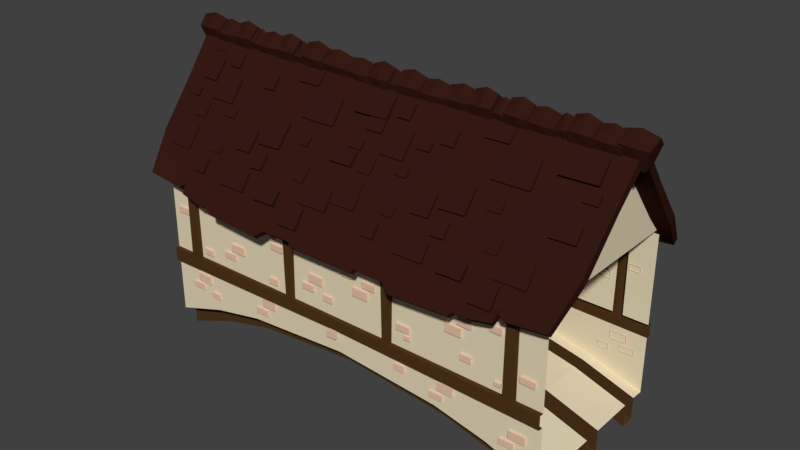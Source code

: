 # Source: walkway.blend  (saved by Blender 2.78.0; exported with 4.5.12 LTS)
import bpy
from mathutils import Matrix  # noqa: F401  (used for matrix-valued properties, if any)

bpy.ops.wm.read_factory_settings(use_empty=True)
scene = bpy.context.scene
scene.name = 'Scene'

# ---- collections
col_collection_1 = bpy.data.collections.new('Collection 1'); scene.collection.children.link(col_collection_1)

# ---- materials (node trees are filled in below, after node groups)
mat_bricks = bpy.data.materials.new('bricks')
mat_bricks.alpha_threshold = 0.0
mat_bricks.use_transparent_shadow = False
mat_bricks.diffuse_color = (0.8, 0.5436, 0.4042, 1.0)
mat_bricks.roughness = 0.5
mat_roof = bpy.data.materials.new('roof')
mat_roof.alpha_threshold = 0.0
mat_roof.use_transparent_shadow = False
mat_roof.diffuse_color = (0.03741, 0.01111, 0.007122, 1.0)
mat_roof.roughness = 0.5
mat_plaster = bpy.data.materials.new('plaster')
mat_plaster.alpha_threshold = 0.0
mat_plaster.use_transparent_shadow = False
mat_plaster.diffuse_color = (0.8007, 0.6986, 0.4873, 1.0)
mat_plaster.roughness = 0.5
mat_wood = bpy.data.materials.new('wood')
mat_wood.alpha_threshold = 0.0
mat_wood.use_transparent_shadow = False
mat_wood.diffuse_color = (0.08001, 0.03724, 0.01285, 1.0)
mat_wood.roughness = 0.5

# ---- material node trees

# ---- world
world_world = bpy.data.worlds.new('World'); scene.world = world_world
world_world.color = (0.05088, 0.05088, 0.05088)
world_world.use_sun_shadow = False
world_world.sun_shadow_jitter_overblur = 0.0
world_world.cycles.sampling_method = 'MANUAL'

# ---- meshes
me_cube_025 = bpy.data.meshes.new('Cube.025')
me_cube_025.from_pydata([(14.65, -5.505, -1.997), (14.65, -5.505, -1.104), (16.48, -5.505, -1.997), (16.48, -5.505, -1.104), (14.65, -5.874, -1.997), (14.65, -5.874, -1.104), (16.48, -5.874, -1.997), (16.48, -5.874, -1.104), (13.68, -5.505, -3.086), (13.68, -5.505, -2.424), (15.28, -5.505, -3.086), (15.28, -5.505, -2.424), (13.68, -5.874, -3.086), (13.68, -5.874, -2.424), (15.28, -5.874, -3.086), (15.28, -5.874, -2.424), (16.58, -5.505, -3.495), (16.58, -5.505, -2.833), (17.78, -5.505, -3.495), (17.78, -5.505, -2.833), (16.58, -5.874, -3.495), (16.58, -5.874, -2.833), (17.78, -5.874, -3.495), (17.78, -5.874, -2.833), (9.317, -5.505, 0.8701), (9.317, -5.505, 1.285), (10.05, -5.505, 0.8701), (10.05, -5.505, 1.285), (9.317, -5.874, 0.8701), (9.317, -5.874, 1.285), (10.05, -5.874, 0.8701), (10.05, -5.874, 1.285), (16.48, -5.505, -1.104), (9.386, -5.505, -0.1631), (9.386, -5.505, 0.4991), (10.98, -5.505, -0.1631), (10.98, -5.505, 0.4991), (9.386, -5.874, -0.1631), (9.386, -5.874, 0.4991), (10.98, -5.874, -0.1631), (10.98, -5.874, 0.4991), (8.873, -5.505, -4.301), (8.873, -5.505, -3.639), (10.07, -5.505, -4.301), (10.07, -5.505, -3.639), (8.873, -5.874, -4.301), (8.873, -5.874, -3.639), (10.07, -5.874, -4.301), (10.07, -5.874, -3.639), (3.362, -5.505, -2.527), (3.362, -5.505, -1.633), (5.188, -5.505, -2.527), (5.188, -5.505, -1.633), (3.362, -5.874, -2.527), (3.362, -5.874, -1.633), (5.188, -5.874, -2.527), (5.188, -5.874, -1.633), (2.245, -5.505, -3.565), (2.245, -5.505, -2.902), (3.84, -5.505, -3.565), (3.84, -5.505, -2.902), (2.245, -5.874, -3.565), (2.245, -5.874, -2.902), (3.84, -5.874, -3.565), (3.84, -5.874, -2.902), (2.175, -5.505, 0.041), (2.175, -5.505, 0.7032), (3.372, -5.505, 0.041), (3.372, -5.505, 0.7032), (2.175, -5.874, 0.041), (2.175, -5.874, 0.7032), (3.372, -5.874, 0.041), (3.372, -5.874, 0.7032), (-1.239, -5.505, 1.374), (-1.239, -5.505, 1.789), (-0.5065, -5.505, 1.374), (-0.5065, -5.505, 1.789), (-1.239, -5.874, 1.374), (-1.239, -5.874, 1.789), (-0.5065, -5.874, 1.374), (-0.5065, -5.874, 1.789), (5.188, -5.505, -1.633), (-4.798, -5.505, -0.3647), (-4.798, -5.505, 0.2976), (-3.202, -5.505, -0.3647), (-3.202, -5.505, 0.2976), (-4.798, -5.874, -0.3647), (-4.798, -5.874, 0.2976), (-3.202, -5.874, -0.3647), (-3.202, -5.874, 0.2976), (-1.014, -5.505, -4.326), (-1.014, -5.505, -3.664), (0.1827, -5.505, -4.326), (0.1827, -5.505, -3.664), (-1.014, -5.874, -4.326), (-1.014, -5.874, -3.664), (0.1827, -5.874, -4.326), (0.1827, -5.874, -3.664), (0.7679, 12.02, -1.997), (0.7679, 12.02, -1.104), (-1.058, 12.02, -1.997), (-1.058, 12.02, -1.104), (0.7679, 12.39, -1.997), (0.7679, 12.39, -1.104), (-1.058, 12.39, -1.997), (-1.058, 12.39, -1.104), (1.298, 12.02, -3.086), (1.298, 12.02, -2.424), (-0.297, 12.02, -3.086), (-0.297, 12.02, -2.424), (1.298, 12.39, -3.086), (1.298, 12.39, -2.424), (-0.297, 12.39, -3.086), (-0.297, 12.39, -2.424), (-3.052, 12.02, -3.495), (-3.052, 12.02, -2.833), (-4.249, 12.02, -3.495), (-4.249, 12.02, -2.833), (-3.052, 12.39, -3.495), (-3.052, 12.39, -2.833), (-4.249, 12.39, -3.495), (-4.249, 12.39, -2.833), (4.214, 12.02, 0.8701), (4.214, 12.02, 1.285), (3.481, 12.02, 0.8701), (3.481, 12.02, 1.285), (4.214, 12.39, 0.8701), (4.214, 12.39, 1.285), (3.481, 12.39, 0.8701), (3.481, 12.39, 1.285), (-1.058, 12.02, -1.104), (3.601, 12.02, -0.1631), (3.601, 12.02, 0.4991), (2.006, 12.02, -0.1631), (2.006, 12.02, 0.4991), (3.601, 12.39, -0.1631), (3.601, 12.39, 0.4991), (2.006, 12.39, -0.1631), (2.006, 12.39, 0.4991), (4.658, 12.02, -4.301), (4.658, 12.02, -3.639), (3.461, 12.02, -4.301), (3.461, 12.02, -3.639), (4.658, 12.39, -4.301), (4.658, 12.39, -3.639), (3.461, 12.39, -4.301), (3.461, 12.39, -3.639), (10.17, 12.02, -2.527), (10.17, 12.02, -1.633), (8.343, 12.02, -2.527), (8.343, 12.02, -1.633), (10.17, 12.39, -2.527), (10.17, 12.39, -1.633), (8.343, 12.39, -2.527), (8.343, 12.39, -1.633), (11.29, 12.02, -3.565), (11.29, 12.02, -2.902), (9.691, 12.02, -3.565), (9.691, 12.02, -2.902), (11.29, 12.39, -3.565), (11.29, 12.39, -2.902), (9.691, 12.39, -3.565), (9.691, 12.39, -2.902), (10.81, 12.02, 0.041), (10.81, 12.02, 0.7032), (9.615, 12.02, 0.041), (9.615, 12.02, 0.7032), (10.81, 12.39, 0.041), (10.81, 12.39, 0.7032), (9.615, 12.39, 0.041), (9.615, 12.39, 0.7032), (15.35, 12.02, 1.374), (15.35, 12.02, 1.789), (14.62, 12.02, 1.374), (14.62, 12.02, 1.789), (15.35, 12.39, 1.374), (15.35, 12.39, 1.789), (14.62, 12.39, 1.374), (14.62, 12.39, 1.789), (8.343, 12.02, -1.633), (18.04, 12.02, -0.3647), (18.04, 12.02, 0.2976), (16.44, 12.02, -0.3647), (16.44, 12.02, 0.2976), (18.04, 12.39, -0.3647), (18.04, 12.39, 0.2976), (16.44, 12.39, -0.3647), (16.44, 12.39, 0.2976), (16.0, 12.02, -4.326), (16.0, 12.02, -3.664), (14.8, 12.02, -4.326), (14.8, 12.02, -3.664), (16.0, 12.39, -4.326), (16.0, 12.39, -3.664), (14.8, 12.39, -4.326), (14.8, 12.39, -3.664)], [], [(10, 11, 15, 14), (2, 3, 7, 6), (6, 7, 5, 4), (4, 5, 1, 0), (2, 6, 4, 0), (7, 32, 1, 5), (14, 15, 13, 12), (12, 13, 9, 8), (10, 14, 12, 8), (15, 11, 9, 13), (18, 19, 23, 22), (22, 23, 21, 20), (20, 21, 17, 16), (18, 22, 20, 16), (23, 19, 17, 21), (26, 27, 31, 30), (30, 31, 29, 28), (28, 29, 25, 24), (26, 30, 28, 24), (31, 27, 25, 29), (35, 36, 40, 39), (39, 40, 38, 37), (37, 38, 34, 33), (35, 39, 37, 33), (40, 36, 34, 38), (43, 44, 48, 47), (47, 48, 46, 45), (45, 46, 42, 41), (43, 47, 45, 41), (48, 44, 42, 46), (59, 60, 64, 63), (51, 52, 56, 55), (55, 56, 54, 53), (53, 54, 50, 49), (51, 55, 53, 49), (56, 81, 50, 54), (63, 64, 62, 61), (61, 62, 58, 57), (59, 63, 61, 57), (64, 60, 58, 62), (67, 68, 72, 71), (71, 72, 70, 69), (69, 70, 66, 65), (67, 71, 69, 65), (72, 68, 66, 70), (75, 76, 80, 79), (79, 80, 78, 77), (77, 78, 74, 73), (75, 79, 77, 73), (80, 76, 74, 78), (84, 85, 89, 88), (88, 89, 87, 86), (86, 87, 83, 82), (84, 88, 86, 82), (89, 85, 83, 87), (92, 93, 97, 96), (96, 97, 95, 94), (94, 95, 91, 90), (92, 96, 94, 90), (97, 93, 91, 95), (108, 109, 113, 112), (100, 101, 105, 104), (104, 105, 103, 102), (102, 103, 99, 98), (100, 104, 102, 98), (105, 130, 99, 103), (112, 113, 111, 110), (110, 111, 107, 106), (108, 112, 110, 106), (113, 109, 107, 111), (116, 117, 121, 120), (120, 121, 119, 118), (118, 119, 115, 114), (116, 120, 118, 114), (121, 117, 115, 119), (124, 125, 129, 128), (128, 129, 127, 126), (126, 127, 123, 122), (124, 128, 126, 122), (129, 125, 123, 127), (133, 134, 138, 137), (137, 138, 136, 135), (135, 136, 132, 131), (133, 137, 135, 131), (138, 134, 132, 136), (141, 142, 146, 145), (145, 146, 144, 143), (143, 144, 140, 139), (141, 145, 143, 139), (146, 142, 140, 144), (157, 158, 162, 161), (149, 150, 154, 153), (153, 154, 152, 151), (151, 152, 148, 147), (149, 153, 151, 147), (154, 179, 148, 152), (161, 162, 160, 159), (159, 160, 156, 155), (157, 161, 159, 155), (162, 158, 156, 160), (165, 166, 170, 169), (169, 170, 168, 167), (167, 168, 164, 163), (165, 169, 167, 163), (170, 166, 164, 168), (173, 174, 178, 177), (177, 178, 176, 175), (175, 176, 172, 171), (173, 177, 175, 171), (178, 174, 172, 176), (182, 183, 187, 186), (186, 187, 185, 184), (184, 185, 181, 180), (182, 186, 184, 180), (187, 183, 181, 185), (190, 191, 195, 194), (194, 195, 193, 192), (192, 193, 189, 188), (190, 194, 192, 188), (195, 191, 189, 193)])
me_cube_025.materials.append(mat_bricks)
me_cube_025.use_remesh_preserve_volume = False
me_cube_025.use_remesh_preserve_attributes = False
me_cube_025.use_mirror_vertex_groups = False
me_cube_025.update()
me_cube_024 = bpy.data.meshes.new('Cube.024')
me_cube_024.from_pydata([(-13.98, -2.785, 0.01382), (-13.98, -2.777, 0.2327), (-14.33, 1.873, -0.09007), (-14.33, 2.134, 0.195), (-7.736, 2.134, 0.195), (-6.062, 2.112, 0.195), (-3.349, 2.134, 0.195), (-3.349, 1.873, -0.09007), (-7.736, 1.873, -0.09007), (-9.916, 1.873, -0.09007), (-12.12, 1.873, -0.09007), (-12.12, 2.134, 0.195), (-9.409, 2.112, 0.195), (-12.03, -3.174, -0.09643), (-9.651, -3.145, -0.09643), (-7.736, -3.137, -0.09643), (-7.736, -3.128, 0.1224), (-9.651, -3.136, 0.1224), (-12.03, -3.165, 0.1224), (-14.27, 0.58, -0.05816), (-14.21, -1.311, -0.07092), (-14.21, -1.303, 0.2245), (-14.27, 0.5883, 0.1862), (-5.555, 1.873, -0.09007), (-1.143, 2.134, 0.195), (-1.143, 1.873, -0.09007), (-7.736, 0.6171, 0.1862), (-7.736, -1.245, 0.2245), (-9.405, 0.5854, 0.1862), (-9.538, -1.252, 0.2245), (-12.09, 0.5979, 0.1862), (-12.06, -1.284, 0.2245), (-12.09, 0.5895, -0.05816), (-12.06, -1.292, -0.07092), (-9.912, 0.5991, -0.05816), (-9.908, -1.273, -0.07092), (-7.736, 0.6087, -0.05816), (-7.736, -1.254, -0.07092), (-11.64, -3.16, 0.1224), (-11.64, -3.168, -0.09643), (-9.9, -3.39, -0.09643), (-9.9, -3.381, 0.1224), (-11.55, -3.294, 0.1224), (-11.55, -3.302, -0.09643), (-1.494, -2.777, 0.2327), (-1.494, -2.785, 0.01382), (-8.757, -3.131, -0.09643), (-8.761, -3.123, 0.1224), (-8.736, -3.255, -0.08452), (-8.74, -3.247, 0.1105), (-12.91, -2.892, -0.04927), (-12.63, -3.047, -0.061), (-12.67, -3.03, 0.1603), (-12.9, -2.886, 0.169), (-12.7, -2.734, 0.1777), (-12.7, -2.731, -0.07858), (-3.445, -3.174, -0.09643), (-5.82, -3.145, -0.09643), (-5.82, -3.136, 0.1224), (-3.445, -3.165, 0.1224), (-1.202, 0.58, -0.05816), (-1.262, -1.311, -0.07092), (-1.262, -1.303, 0.2245), (-1.202, 0.5883, 0.1862), (-6.066, 0.5854, 0.1862), (-5.934, -1.252, 0.2245), (-3.381, 0.5979, 0.1862), (-3.413, -1.284, 0.2245), (-3.381, 0.5895, -0.05816), (-3.413, -1.292, -0.07092), (-5.559, 0.5991, -0.05816), (-5.564, -1.273, -0.07092), (-3.834, -3.16, 0.1224), (-3.834, -3.168, -0.09643), (-5.571, -3.39, -0.09643), (-5.571, -3.381, 0.1224), (-3.918, -3.294, 0.1224), (-3.918, -3.302, -0.09643), (-6.714, -3.131, -0.09643), (-6.71, -3.123, 0.1224), (-7.74, -3.247, 0.1105), (-7.735, -3.255, -0.08452), (-6.735, -3.255, -0.08452), (-6.732, -3.247, 0.1105), (-2.564, -2.892, -0.04927), (-2.844, -3.047, -0.061), (-2.803, -3.03, 0.1603), (-2.574, -2.886, 0.169), (-2.771, -2.734, 0.1777), (-2.767, -2.731, -0.07858)], [], [(19, 22, 3, 2), (23, 70, 36, 8), (23, 8, 4, 5), (13, 18, 52, 51), (7, 23, 5, 6), (31, 21, 1, 53, 54, 52, 18), (25, 7, 6, 24), (47, 16, 27, 29, 17), (29, 31, 18, 38, 17), (20, 33, 13, 51, 55, 50, 0), (33, 35, 14, 39, 13), (14, 35, 37, 15), (73, 77, 74, 57), (39, 14, 40, 43), (2, 3, 11, 10), (10, 11, 12, 9), (9, 12, 4, 8), (9, 8, 36, 34), (34, 36, 37, 35), (10, 9, 34, 32), (32, 34, 35, 33), (2, 10, 32, 19), (19, 32, 33, 20), (12, 11, 30, 28), (28, 30, 31, 29), (4, 12, 28, 26), (26, 28, 29, 27), (57, 78, 15, 37, 71), (11, 3, 22, 30), (30, 22, 21, 31), (69, 56, 73, 57, 71), (61, 45, 84, 89, 85, 56, 69), (65, 58, 72, 59, 67), (58, 65, 27, 16, 79), (0, 1, 21, 20), (20, 21, 22, 19), (40, 41, 42, 43), (39, 38, 18, 13), (14, 17, 41, 40), (38, 39, 43, 42), (17, 38, 42, 41), (67, 59, 86, 88, 87, 44, 62), (56, 85, 86, 59), (60, 25, 24, 63), (46, 47, 17, 14), (47, 46, 48, 49), (55, 51, 52, 54), (54, 53, 50, 55), (50, 53, 1, 0), (70, 71, 37, 36), (7, 68, 70, 23), (68, 69, 71, 70), (25, 60, 68, 7), (60, 61, 69, 68), (5, 64, 66, 6), (64, 65, 67, 66), (4, 26, 64, 5), (26, 27, 65, 64), (6, 66, 63, 24), (66, 67, 62, 63), (45, 61, 62, 44), (61, 60, 63, 62), (74, 77, 76, 75), (73, 56, 59, 72), (57, 74, 75, 58), (72, 76, 77, 73), (58, 75, 76, 72), (78, 57, 58, 79), (80, 81, 82, 83), (79, 83, 82, 78), (81, 15, 78, 82), (89, 88, 86, 85), (88, 89, 84, 87), (84, 45, 44, 87), (80, 16, 47, 49), (48, 46, 15, 81), (16, 80, 83, 79), (48, 81, 80, 49)])
me_cube_024.materials.append(mat_roof)
me_cube_024.use_remesh_preserve_volume = False
me_cube_024.use_remesh_preserve_attributes = False
me_cube_024.use_mirror_vertex_groups = False
me_cube_024.update()
me_cube_023 = bpy.data.meshes.new('Cube.023')
me_cube_023.from_pydata([(-0.424, -0.4671, -0.03077), (-0.424, -0.4671, 0.1627), (-0.4302, 0.4302, -0.03077), (-0.4302, 0.4302, 0.1114), (0.4302, -0.4302, -0.03077), (0.4302, -0.4302, 0.1627), (0.4184, 0.424, -0.03077), (0.4184, 0.424, 0.1114), (-1.245, -0.8398, -0.03077), (-1.245, -0.8398, 0.1627), (-1.249, -0.1085, -0.03077), (-1.249, -0.1085, 0.1114), (-0.644, -0.8097, -0.03077), (-0.644, -0.8097, 0.1627), (-0.6522, -0.1135, -0.03077), (-0.6522, -0.1135, 0.1114), (-0.3377, -1.211, -0.03077), (-0.3377, -1.211, 0.1627), (-0.3409, -0.6908, -0.03077), (-0.3409, -0.6908, 0.1114), (0.1057, -1.189, -0.03077), (0.1057, -1.189, 0.1627), (0.09958, -0.6944, -0.03077), (0.09958, -0.6944, 0.1114), (-3.124, 1.208, -0.03077), (-3.124, 1.208, 0.09467), (-3.13, 0.4026, -0.03077), (-3.13, 0.4026, 0.1114), (-2.27, 1.263, -0.03077), (-2.27, 1.263, 0.09467), (-2.251, 0.4088, -0.03077), (-2.251, 0.4088, 0.1114), (-3.945, 1.673, -0.03077), (-3.945, 1.673, 0.09467), (-3.949, 0.9412, -0.03077), (-3.949, 0.9412, 0.1114), (-3.344, 1.643, -0.03077), (-3.344, 1.643, 0.09467), (-3.352, 0.9463, -0.03077), (-3.352, 0.9463, 0.1114), (-3.038, 2.043, -0.03077), (-3.038, 2.043, 0.09467), (-3.041, 1.524, -0.03077), (-3.041, 1.524, 0.1114), (-2.595, 2.022, -0.03077), (-2.595, 2.022, 0.09467), (-2.601, 1.527, -0.03077), (-2.601, 1.527, 0.1114), (-4.024, -0.5317, -0.03077), (-4.024, -0.5317, 0.09467), (-4.03, -1.337, -0.03077), (-4.03, -1.337, 0.1114), (-3.169, -0.4763, -0.03077), (-3.169, -0.4763, 0.09467), (-3.15, -1.33, -0.03077), (-3.15, -1.33, 0.1114), (0.7335, 1.505, -0.03077), (0.7335, 1.505, 0.09467), (0.7246, 0.7003, -0.03077), (0.7246, 0.7003, 0.1114), (1.97, 1.561, -0.03077), (1.97, 1.561, 0.09467), (1.997, 0.7064, -0.03077), (1.997, 0.7064, 0.1114), (1.995, -1.039, -0.03077), (1.995, -1.039, 0.09467), (1.987, -1.66, -0.03077), (1.987, -1.66, 0.1114), (3.028, -0.996, -0.03077), (3.028, -0.996, 0.09467), (3.051, -1.655, -0.03077), (3.051, -1.655, 0.1114), (1.587, -1.815, -0.03077), (1.587, -1.815, 0.09467), (1.583, -2.436, -0.03077), (1.583, -2.436, 0.1114), (2.268, -1.772, -0.03077), (2.268, -1.772, 0.09467), (2.283, -2.431, -0.03077), (2.283, -2.431, 0.1114), (-1.269, -1.421, -0.03077), (-1.269, -1.421, 0.09467), (-1.276, -1.977, -0.03077), (-1.276, -1.977, 0.1114), (-0.2993, -1.383, -0.03077), (-0.2993, -1.383, 0.09467), (-0.2777, -1.973, -0.03077), (-0.2777, -1.973, 0.1114), (1.395, -0.5824, -0.03077), (1.395, -0.5824, 0.09467), (1.392, -1.102, -0.03077), (1.392, -1.102, 0.1114), (1.839, -0.6038, -0.03077), (1.839, -0.6038, 0.09467), (1.832, -1.099, -0.03077), (1.832, -1.099, 0.1114), (-2.568, -1.352, -0.03077), (-2.568, -1.352, 0.09467), (-2.571, -1.872, -0.03077), (-2.571, -1.872, 0.1114), (-2.125, -1.373, -0.03077), (-2.125, -1.373, 0.09467), (-2.131, -1.868, -0.03077), (-2.131, -1.868, 0.1114), (-3.569, 0.2574, -0.03077), (-3.569, 0.2574, 0.09467), (-3.573, -0.2624, -0.03077), (-3.573, -0.2624, 0.1114), (-3.126, 0.2361, -0.03077), (-3.126, 0.2361, 0.09467), (-3.132, -0.2588, -0.03077), (-3.132, -0.2588, 0.1114), (-1.263, 1.693, -0.03077), (-1.263, 1.693, 0.09467), (-1.266, 1.173, -0.03077), (-1.266, 1.173, 0.1114), (-0.8192, 1.671, -0.03077), (-0.8192, 1.671, 0.09467), (-0.8253, 1.176, -0.03077), (-0.8253, 1.176, 0.1114), (2.581, 1.318, -0.03077), (2.581, 1.318, 0.1627), (2.572, 2.05, -0.03077), (2.572, 2.05, 0.1114), (3.808, 1.348, -0.03077), (3.808, 1.348, 0.1627), (3.791, 2.045, -0.03077), (3.791, 2.045, 0.1114), (0.007479, 1.687, -0.0818), (0.007479, 1.687, 0.1116), (0.001572, 2.176, -0.0818), (0.001572, 2.176, 0.06036), (0.8275, 1.708, -0.0818), (0.8275, 1.708, 0.1116), (0.8162, 2.173, -0.0818), (0.8162, 2.173, 0.06036), (0.3158, -2.035, -0.03077), (0.3158, -2.035, 0.1627), (0.3099, -1.546, -0.03077), (0.3099, -1.546, 0.1114), (1.136, -2.015, -0.03077), (1.136, -2.015, 0.1627), (1.125, -1.549, -0.03077), (1.125, -1.549, 0.1114), (3.037, -0.2274, -0.03077), (3.037, -0.2274, 0.1627), (3.031, 0.2613, -0.03077), (3.031, 0.2613, 0.1114), (3.857, -0.2073, -0.03077), (3.857, -0.2073, 0.1627), (3.846, 0.2579, -0.03077), (3.846, 0.2579, 0.1114), (0.9805, 0.236, -0.03077), (0.9805, 0.236, 0.09467), (0.9773, -0.07446, -0.03077), (0.9773, -0.07446, 0.1114), (1.424, 0.2232, -0.03077), (1.424, 0.2232, 0.09467), (1.418, -0.07233, -0.03077), (1.418, -0.07233, 0.1114), (-2.326, 0.3104, -0.03077), (-2.326, 0.3104, 0.09467), (-2.329, -4.245e-05, -0.03077), (-2.329, -4.245e-05, 0.1114), (-1.882, 0.2976, -0.03077), (-1.882, 0.2976, 0.09467), (-1.888, 0.002086, -0.03077), (-1.888, 0.002086, 0.1114), (3.543, 1.172, -0.03077), (3.543, 1.172, 0.09467), (3.539, 0.8611, -0.03077), (3.539, 0.8611, 0.1114), (3.986, 1.159, -0.03077), (3.986, 1.159, 0.09467), (3.98, 0.8632, -0.03077), (3.98, 0.8632, 0.1114), (-4.239, 0.6357, -0.03077), (-4.239, 0.6357, 0.09467), (-4.242, 0.3253, -0.03077), (-4.242, 0.3253, 0.1114), (-3.796, 0.6229, -0.03077), (-3.796, 0.6229, 0.09467), (-3.802, 0.3274, -0.03077), (-3.802, 0.3274, 0.1114), (-2.236, -0.825, -0.03077), (-2.236, -0.825, 0.09467), (-2.24, -1.135, -0.03077), (-2.24, -1.135, 0.1114), (-1.793, -1.007, -0.0818), (-1.793, -0.8377, 0.09467), (-1.799, -1.133, -0.03077), (-1.799, -1.133, 0.1114)], [], [(0, 1, 3, 2), (2, 3, 7, 6), (6, 7, 5, 4), (4, 5, 1, 0), (8, 9, 11, 10), (7, 3, 1, 5), (10, 11, 15, 14), (14, 15, 13, 12), (12, 13, 9, 8), (15, 11, 9, 13), (16, 17, 19, 18), (18, 19, 23, 22), (22, 23, 21, 20), (20, 21, 17, 16), (23, 19, 17, 21), (24, 26, 27, 25), (26, 30, 31, 27), (30, 28, 29, 31), (28, 24, 25, 29), (32, 34, 35, 33), (31, 29, 25, 27), (34, 38, 39, 35), (38, 36, 37, 39), (36, 32, 33, 37), (39, 37, 33, 35), (40, 42, 43, 41), (42, 46, 47, 43), (46, 44, 45, 47), (44, 40, 41, 45), (47, 45, 41, 43), (48, 50, 51, 49), (50, 54, 55, 51), (54, 52, 53, 55), (52, 48, 49, 53), (55, 53, 49, 51), (56, 58, 59, 57), (58, 62, 63, 59), (62, 60, 61, 63), (60, 56, 57, 61), (63, 61, 57, 59), (64, 66, 67, 65), (66, 70, 71, 67), (70, 68, 69, 71), (68, 64, 65, 69), (71, 69, 65, 67), (72, 74, 75, 73), (74, 78, 79, 75), (78, 76, 77, 79), (76, 72, 73, 77), (79, 77, 73, 75), (80, 82, 83, 81), (82, 86, 87, 83), (86, 84, 85, 87), (84, 80, 81, 85), (87, 85, 81, 83), (88, 90, 91, 89), (90, 94, 95, 91), (94, 92, 93, 95), (92, 88, 89, 93), (95, 93, 89, 91), (96, 98, 99, 97), (98, 102, 103, 99), (102, 100, 101, 103), (100, 96, 97, 101), (103, 101, 97, 99), (104, 106, 107, 105), (106, 110, 111, 107), (110, 108, 109, 111), (108, 104, 105, 109), (111, 109, 105, 107), (112, 114, 115, 113), (114, 118, 119, 115), (118, 116, 117, 119), (116, 112, 113, 117), (119, 117, 113, 115), (120, 121, 123, 122), (122, 123, 127, 126), (126, 127, 125, 124), (124, 125, 121, 120), (127, 123, 121, 125), (128, 129, 131, 130), (130, 131, 135, 134), (134, 135, 133, 132), (132, 133, 129, 128), (135, 131, 129, 133), (136, 137, 139, 138), (138, 139, 143, 142), (142, 143, 141, 140), (140, 141, 137, 136), (143, 139, 137, 141), (144, 145, 147, 146), (146, 147, 151, 150), (150, 151, 149, 148), (148, 149, 145, 144), (151, 147, 145, 149), (152, 154, 155, 153), (154, 158, 159, 155), (158, 156, 157, 159), (156, 152, 153, 157), (159, 157, 153, 155), (160, 162, 163, 161), (162, 166, 167, 163), (166, 164, 165, 167), (164, 160, 161, 165), (167, 165, 161, 163), (168, 170, 171, 169), (170, 174, 175, 171), (174, 172, 173, 175), (172, 168, 169, 173), (175, 173, 169, 171), (176, 178, 179, 177), (178, 182, 183, 179), (182, 180, 181, 183), (180, 176, 177, 181), (183, 181, 177, 179), (184, 186, 187, 185), (186, 190, 191, 187), (190, 188, 189, 191), (188, 184, 185, 189), (191, 189, 185, 187)])
me_cube_023.materials.append(mat_roof)
me_cube_023.use_remesh_preserve_volume = False
me_cube_023.use_remesh_preserve_attributes = False
me_cube_023.use_mirror_vertex_groups = False
me_cube_023.update()
me_cube_022 = bpy.data.meshes.new('Cube.022')
me_cube_022.from_pydata([(-0.424, -0.4671, -0.03077), (-0.424, -0.4671, 0.1627), (-0.4302, 0.4302, -0.03077), (-0.4302, 0.4302, 0.1114), (0.4302, -0.4302, -0.03077), (0.4302, -0.4302, 0.1627), (0.4184, 0.424, -0.03077), (0.4184, 0.424, 0.1114), (-1.245, -0.8398, -0.03077), (-1.245, -0.8398, 0.1627), (-1.249, -0.1085, -0.03077), (-1.249, -0.1085, 0.1114), (-0.644, -0.8097, -0.03077), (-0.644, -0.8097, 0.1627), (-0.6522, -0.1135, -0.03077), (-0.6522, -0.1135, 0.1114), (-0.3377, -1.211, -0.03077), (-0.3377, -1.211, 0.1627), (-0.3409, -0.6908, -0.03077), (-0.3409, -0.6908, 0.1114), (0.1057, -1.189, -0.03077), (0.1057, -1.189, 0.1627), (0.09958, -0.6944, -0.03077), (0.09958, -0.6944, 0.1114), (-3.124, 1.208, -0.03077), (-3.124, 1.208, 0.09467), (-3.13, 0.4026, -0.03077), (-3.13, 0.4026, 0.1114), (-2.27, 1.263, -0.03077), (-2.27, 1.263, 0.09467), (-2.251, 0.4088, -0.03077), (-2.251, 0.4088, 0.1114), (-3.945, 1.673, -0.03077), (-3.945, 1.673, 0.09467), (-3.949, 0.9412, -0.03077), (-3.949, 0.9412, 0.1114), (-3.344, 1.643, -0.03077), (-3.344, 1.643, 0.09467), (-3.352, 0.9463, -0.03077), (-3.352, 0.9463, 0.1114), (-3.038, 2.043, -0.03077), (-3.038, 2.043, 0.09467), (-3.041, 1.524, -0.03077), (-3.041, 1.524, 0.1114), (-2.595, 2.022, -0.03077), (-2.595, 2.022, 0.09467), (-2.601, 1.527, -0.03077), (-2.601, 1.527, 0.1114), (-4.024, -0.5317, -0.03077), (-4.024, -0.5317, 0.09467), (-4.03, -1.337, -0.03077), (-4.03, -1.337, 0.1114), (-3.169, -0.4763, -0.03077), (-3.169, -0.4763, 0.09467), (-3.15, -1.33, -0.03077), (-3.15, -1.33, 0.1114), (0.7335, 1.505, -0.03077), (0.7335, 1.505, 0.09467), (0.7246, 0.7003, -0.03077), (0.7246, 0.7003, 0.1114), (1.97, 1.561, -0.03077), (1.97, 1.561, 0.09467), (1.997, 0.7064, -0.03077), (1.997, 0.7064, 0.1114), (1.995, -1.039, -0.03077), (1.995, -1.039, 0.09467), (1.987, -1.66, -0.03077), (1.987, -1.66, 0.1114), (3.028, -0.996, -0.03077), (3.028, -0.996, 0.09467), (3.051, -1.655, -0.03077), (3.051, -1.655, 0.1114), (1.587, -1.815, -0.03077), (1.587, -1.815, 0.09467), (1.583, -2.436, -0.03077), (1.583, -2.436, 0.1114), (2.268, -1.772, -0.03077), (2.268, -1.772, 0.09467), (2.283, -2.431, -0.03077), (2.283, -2.431, 0.1114), (-1.269, -1.421, -0.03077), (-1.269, -1.421, 0.09467), (-1.276, -1.977, -0.03077), (-1.276, -1.977, 0.1114), (-0.2993, -1.383, -0.03077), (-0.2993, -1.383, 0.09467), (-0.2777, -1.973, -0.03077), (-0.2777, -1.973, 0.1114), (1.395, -0.5824, -0.03077), (1.395, -0.5824, 0.09467), (1.392, -1.102, -0.03077), (1.392, -1.102, 0.1114), (1.839, -0.6038, -0.03077), (1.839, -0.6038, 0.09467), (1.832, -1.099, -0.03077), (1.832, -1.099, 0.1114), (-2.568, -1.352, -0.03077), (-2.568, -1.352, 0.09467), (-2.571, -1.872, -0.03077), (-2.571, -1.872, 0.1114), (-2.125, -1.373, -0.03077), (-2.125, -1.373, 0.09467), (-2.131, -1.868, -0.03077), (-2.131, -1.868, 0.1114), (-3.569, 0.2574, -0.03077), (-3.569, 0.2574, 0.09467), (-3.573, -0.2624, -0.03077), (-3.573, -0.2624, 0.1114), (-3.126, 0.2361, -0.03077), (-3.126, 0.2361, 0.09467), (-3.132, -0.2588, -0.03077), (-3.132, -0.2588, 0.1114), (-1.263, 1.693, -0.03077), (-1.263, 1.693, 0.09467), (-1.266, 1.173, -0.03077), (-1.266, 1.173, 0.1114), (-0.8192, 1.671, -0.03077), (-0.8192, 1.671, 0.09467), (-0.8253, 1.176, -0.03077), (-0.8253, 1.176, 0.1114), (2.581, 1.318, -0.03077), (2.581, 1.318, 0.1627), (2.572, 2.05, -0.03077), (2.572, 2.05, 0.1114), (3.808, 1.348, -0.03077), (3.808, 1.348, 0.1627), (3.791, 2.045, -0.03077), (3.791, 2.045, 0.1114), (0.007479, 1.687, -0.0818), (0.007479, 1.687, 0.1116), (0.001572, 2.176, -0.0818), (0.001572, 2.176, 0.06036), (0.8275, 1.708, -0.0818), (0.8275, 1.708, 0.1116), (0.8162, 2.173, -0.0818), (0.8162, 2.173, 0.06036), (0.3158, -2.035, -0.03077), (0.3158, -2.035, 0.1627), (0.3099, -1.546, -0.03077), (0.3099, -1.546, 0.1114), (1.136, -2.015, -0.03077), (1.136, -2.015, 0.1627), (1.125, -1.549, -0.03077), (1.125, -1.549, 0.1114), (2.46, -0.2274, -0.03077), (2.46, -0.2274, 0.1627), (2.454, 0.2613, -0.03077), (2.454, 0.2613, 0.1114), (3.28, -0.2073, -0.03077), (3.28, -0.2073, 0.1627), (3.269, 0.2579, -0.03077), (3.269, 0.2579, 0.1114), (0.9805, 0.236, -0.03077), (0.9805, 0.236, 0.09467), (0.9773, -0.07446, -0.03077), (0.9773, -0.07446, 0.1114), (1.424, 0.2232, -0.03077), (1.424, 0.2232, 0.09467), (1.418, -0.07233, -0.03077), (1.418, -0.07233, 0.1114), (-2.326, 0.3104, -0.03077), (-2.326, 0.3104, 0.09467), (-2.329, -4.245e-05, -0.03077), (-2.329, -4.245e-05, 0.1114), (-1.882, 0.2976, -0.03077), (-1.882, 0.2976, 0.09467), (-1.888, 0.002086, -0.03077), (-1.888, 0.002086, 0.1114), (-3.973, 2.214, -0.07963), (-3.973, 2.214, 0.04581), (-3.977, 1.903, -0.07963), (-3.977, 1.903, 0.06253), (-3.53, 2.201, -0.07963), (-3.53, 2.201, 0.04581), (-3.536, 1.905, -0.07963), (-3.536, 1.905, 0.06253), (5.194, 1.172, -0.03077), (5.194, 1.172, 0.09467), (5.191, 0.8611, -0.03077), (5.191, 0.8611, 0.1114), (5.638, 1.159, -0.03077), (5.638, 1.159, 0.09467), (5.632, 0.8632, -0.03077), (5.632, 0.8632, 0.1114), (-4.239, 0.6357, -0.03077), (-4.239, 0.6357, 0.09467), (-4.242, 0.3253, -0.03077), (-4.242, 0.3253, 0.1114), (-3.796, 0.6229, -0.03077), (-3.796, 0.6229, 0.09467), (-3.802, 0.3274, -0.03077), (-3.802, 0.3274, 0.1114), (-2.236, -0.825, -0.03077), (-2.236, -0.825, 0.09467), (-2.24, -1.135, -0.03077), (-2.24, -1.135, 0.1114), (-1.793, -1.007, -0.0818), (-1.793, -0.8377, 0.09467), (-1.799, -1.133, -0.03077), (-1.799, -1.133, 0.1114)], [], [(0, 1, 3, 2), (2, 3, 7, 6), (6, 7, 5, 4), (4, 5, 1, 0), (8, 9, 11, 10), (7, 3, 1, 5), (10, 11, 15, 14), (14, 15, 13, 12), (12, 13, 9, 8), (15, 11, 9, 13), (16, 17, 19, 18), (18, 19, 23, 22), (22, 23, 21, 20), (20, 21, 17, 16), (23, 19, 17, 21), (24, 26, 27, 25), (26, 30, 31, 27), (30, 28, 29, 31), (28, 24, 25, 29), (32, 34, 35, 33), (31, 29, 25, 27), (34, 38, 39, 35), (38, 36, 37, 39), (36, 32, 33, 37), (39, 37, 33, 35), (40, 42, 43, 41), (42, 46, 47, 43), (46, 44, 45, 47), (44, 40, 41, 45), (47, 45, 41, 43), (48, 50, 51, 49), (50, 54, 55, 51), (54, 52, 53, 55), (52, 48, 49, 53), (55, 53, 49, 51), (56, 58, 59, 57), (58, 62, 63, 59), (62, 60, 61, 63), (60, 56, 57, 61), (63, 61, 57, 59), (64, 66, 67, 65), (66, 70, 71, 67), (70, 68, 69, 71), (68, 64, 65, 69), (71, 69, 65, 67), (72, 74, 75, 73), (74, 78, 79, 75), (78, 76, 77, 79), (76, 72, 73, 77), (79, 77, 73, 75), (80, 82, 83, 81), (82, 86, 87, 83), (86, 84, 85, 87), (84, 80, 81, 85), (87, 85, 81, 83), (88, 90, 91, 89), (90, 94, 95, 91), (94, 92, 93, 95), (92, 88, 89, 93), (95, 93, 89, 91), (96, 98, 99, 97), (98, 102, 103, 99), (102, 100, 101, 103), (100, 96, 97, 101), (103, 101, 97, 99), (104, 106, 107, 105), (106, 110, 111, 107), (110, 108, 109, 111), (108, 104, 105, 109), (111, 109, 105, 107), (112, 114, 115, 113), (114, 118, 119, 115), (118, 116, 117, 119), (116, 112, 113, 117), (119, 117, 113, 115), (120, 121, 123, 122), (122, 123, 127, 126), (126, 127, 125, 124), (124, 125, 121, 120), (127, 123, 121, 125), (128, 129, 131, 130), (130, 131, 135, 134), (134, 135, 133, 132), (132, 133, 129, 128), (135, 131, 129, 133), (136, 137, 139, 138), (138, 139, 143, 142), (142, 143, 141, 140), (140, 141, 137, 136), (143, 139, 137, 141), (144, 145, 147, 146), (146, 147, 151, 150), (150, 151, 149, 148), (148, 149, 145, 144), (151, 147, 145, 149), (152, 154, 155, 153), (154, 158, 159, 155), (158, 156, 157, 159), (156, 152, 153, 157), (159, 157, 153, 155), (160, 162, 163, 161), (162, 166, 167, 163), (166, 164, 165, 167), (164, 160, 161, 165), (167, 165, 161, 163), (168, 170, 171, 169), (170, 174, 175, 171), (174, 172, 173, 175), (172, 168, 169, 173), (175, 173, 169, 171), (176, 178, 179, 177), (178, 182, 183, 179), (182, 180, 181, 183), (180, 176, 177, 181), (183, 181, 177, 179), (184, 186, 187, 185), (186, 190, 191, 187), (190, 188, 189, 191), (188, 184, 185, 189), (191, 189, 185, 187), (192, 194, 195, 193), (194, 198, 199, 195), (198, 196, 197, 199), (196, 192, 193, 197), (199, 197, 193, 195)])
me_cube_022.materials.append(mat_roof)
me_cube_022.use_remesh_preserve_volume = False
me_cube_022.use_remesh_preserve_attributes = False
me_cube_022.use_mirror_vertex_groups = False
me_cube_022.update()
me_cube = bpy.data.meshes.new('Cube')
me_cube.from_pydata([(5.527, -2.142, -1.4), (5.527, -2.142, 2.904), (2.384e-07, -2.142, -0.4426), (2.763, -2.142, -0.6501), (4.145, -2.142, -0.9428), (1.343, -2.142, 2.904), (-2.384e-07, -2.142, 2.904), (5.527, -1.812, -1.386), (5.527, -1.433, -1.386), (4.145, -1.433, -0.9285), (2.763, -1.433, -0.6359), (-2.384e-07, -1.433, -0.4283), (2.384e-07, -1.812, -0.4283), (2.763, -1.812, -0.6359), (4.145, -1.812, -0.9285), (5.527, -1.812, -1.976), (5.527, -1.433, -1.976), (4.145, -1.433, -1.433), (2.763, -1.433, -1.086), (-2.384e-07, -1.433, -0.8401), (2.384e-07, -1.812, -0.8401), (2.763, -1.812, -1.086), (4.145, -1.812, -1.433), (5.527, -0.2321, -1.386), (2.384e-07, -0.2321, -0.4283), (2.763, -0.2321, -0.6359), (4.145, -0.2321, -0.9285), (5.527, -0.2321, -1.976), (2.384e-07, -0.2321, -0.8401), (2.763, -0.2321, -1.086), (4.145, -0.2321, -1.433), (5.527, -0.0004895, 5.347), (5.527, -2.142, 0.4355), (1.382, -2.142, 0.4592), (0.0, -2.142, 0.4592), (5.527, -0.0004895, -1.976), (1.382, -0.0004895, -0.9204), (7.451e-09, -0.0004895, -0.8401), (4.145, -0.0004895, -1.433), (5.527, -0.0004895, 2.904), (2.763, -0.0004895, -1.086), (2.98e-08, -0.0004895, -0.8401), (5.527, -2.142, 0.08586), (0.0, -2.142, 0.1895), (1.608, -2.142, 2.904), (1.569, -2.142, 0.4592), (4.853, -2.142, 2.904), (4.621, -2.142, 2.904), (4.869, -2.142, 0.4411), (4.604, -2.142, 0.4411), (1.608, -2.257, 2.801), (1.343, -2.257, 2.801), (1.382, -2.257, 0.4592), (0.0, -2.257, 0.4592), (1.569, -2.257, 0.4592), (4.604, -2.257, 0.4411), (5.527, -2.257, 0.4355), (5.527, -2.257, 0.08586), (0.0, -2.257, 0.1895), (4.853, -2.257, 2.801), (4.621, -2.257, 2.801), (4.869, -2.257, 0.4411)], [], [(47, 44, 45, 49), (33, 5, 6, 34), (17, 16, 15, 22), (36, 40, 29, 28, 41, 37), (18, 17, 22, 21), (7, 14, 13, 12, 20, 21, 22, 15), (3, 2, 12, 13), (4, 3, 13, 14), (10, 11, 24, 25), (9, 10, 25, 26), (23, 26, 25, 24, 28, 29, 30, 27), (19, 18, 21, 20), (49, 45, 54, 55), (42, 57, 58, 43), (38, 35, 27, 30), (40, 38, 30, 29), (39, 31, 1), (45, 44, 50, 54), (42, 43, 2, 3, 4, 0), (0, 4, 14, 7), (8, 9, 26, 23), (11, 10, 9, 8, 16, 17, 18, 19), (32, 1, 46, 48), (55, 54, 50, 51, 52, 53, 58, 57, 56, 61, 59, 60), (32, 48, 61, 56), (5, 33, 52, 51), (48, 46, 59, 61), (33, 34, 53, 52), (47, 49, 55, 60)])
me_cube.polygons.foreach_set('material_index', [0, 0, 1, 1, 1, 1, 0, 0, 0, 0, 1, 1, 1, 1, 1, 1, 0, 1, 0, 0, 0, 1, 0, 1, 1, 1, 1, 1, 1])
me_cube.materials.append(mat_plaster)
me_cube.materials.append(mat_wood)
me_cube.use_remesh_preserve_volume = False
me_cube.use_remesh_preserve_attributes = False
me_cube.use_mirror_vertex_groups = False
me_cube.update()
me_cube_021 = bpy.data.meshes.new('Cube.021')
me_cube_021.from_pydata([(-1.136, -0.3951, -1.448), (-1.136, -0.8661, 0.1385), (-1.136, 0.3951, -1.448), (-1.136, 0.8352, 0.1797), (0.6252, -0.3951, -1.415), (1.043, -0.8661, 0.1151), (0.6252, 0.3951, -1.415), (1.054, 0.8352, 0.1548), (-1.136, 0.0, -1.448), (-1.136, 0.0103, 0.8867), (0.6252, -4.424e-09, -1.415), (1.241, 0.0103, 0.8368), (-0.1173, 0.3951, -1.44), (-0.03234, 0.9129, 0.1752), (-0.1173, -0.3951, -1.44), (-0.03155, -0.9438, 0.1306), (0.006882, 0.0103, 1.142), (-0.1173, -1.164e-09, -1.44), (-2.882, -0.7006, -0.7797), (-2.882, -0.8661, -0.02638), (-2.882, 0.7006, -0.7797), (-2.882, 0.8352, 0.01483), (-0.8298, -0.7006, -0.747), (-0.7595, -0.8661, -0.04978), (-0.8298, 0.7006, -0.747), (-0.7563, 0.8352, -0.01003), (-2.882, 0.0, -0.7797), (-2.882, 0.0103, 0.7218), (-0.8298, -7.845e-09, -0.747), (-0.7329, 0.0103, 0.672), (-1.864, 0.7006, -0.7714), (-1.823, 0.9129, 0.01034), (-1.864, -0.7006, -0.7714), (-1.823, -0.9438, -0.03423), (-1.784, 0.0103, 0.977), (-4.517, -0.7599, -0.7257), (-4.517, -0.9393, 0.09166), (-4.517, 0.7605, -0.7257), (-4.517, 0.9064, 0.1364), (-2.784, -0.7599, -0.6902), (-2.725, -0.9393, 0.06627), (-2.784, 0.7605, -0.6902), (-2.722, 0.9064, 0.1094), (-4.517, 0.000309, -0.7257), (-4.517, 0.01149, 0.9034), (-2.784, 0.000309, -0.6902), (-2.703, 0.01149, 0.8493), (-3.657, 0.7605, -0.7166), (-3.623, 0.9908, 0.1315), (-3.657, -0.7599, -0.7166), (-3.623, -1.024, 0.08315), (-3.59, 0.01149, 1.18), (-5.307, -0.6519, -0.9018), (-5.47, -0.8058, -0.2205), (-5.307, 0.6514, -0.9018), (-5.479, 0.7765, -0.1832), (-4.27, -0.6519, -0.6221), (-4.385, -0.8058, 0.01711), (-4.27, 0.6514, -0.6221), (-4.392, 0.7765, 0.05345), (-5.307, -0.0002543, -0.9018), (-5.632, 0.009328, 0.4562), (-4.27, -0.0002543, -0.6221), (-4.528, 0.009328, 0.6731), (-4.79, 0.6514, -0.7701), (-4.939, 0.8488, -0.05819), (-4.79, -0.6519, -0.7701), (-4.929, -0.8781, -0.09841), (-5.129, 0.009328, 0.8209)], [], [(8, 9, 3, 2), (12, 13, 7, 6), (10, 11, 5, 4), (14, 15, 1, 0), (17, 10, 4, 14), (16, 9, 1, 15), (13, 3, 9, 16), (12, 6, 10, 17), (6, 7, 11, 10), (0, 1, 9, 8), (2, 12, 17, 8), (7, 13, 16, 11), (11, 16, 15, 5), (8, 17, 14, 0), (4, 5, 15, 14), (2, 3, 13, 12), (26, 27, 21, 20), (30, 31, 25, 24), (28, 29, 23, 22), (32, 33, 19, 18), (34, 27, 19, 33), (31, 21, 27, 34), (24, 25, 29, 28), (18, 19, 27, 26), (25, 31, 34, 29), (29, 34, 33, 23), (22, 23, 33, 32), (20, 21, 31, 30), (43, 44, 38, 37), (47, 48, 42, 41), (45, 46, 40, 39), (49, 50, 36, 35), (51, 44, 36, 50), (48, 38, 44, 51), (41, 42, 46, 45), (35, 36, 44, 43), (42, 48, 51, 46), (46, 51, 50, 40), (39, 40, 50, 49), (37, 38, 48, 47), (60, 61, 55, 54), (64, 65, 59, 58), (62, 63, 57, 56), (66, 67, 53, 52), (68, 61, 53, 67), (65, 55, 61, 68), (58, 59, 63, 62), (52, 53, 61, 60), (59, 65, 68, 63), (63, 68, 67, 57), (56, 57, 67, 66), (54, 55, 65, 64)])
me_cube_021.materials.append(mat_roof)
me_cube_021.use_remesh_preserve_volume = False
me_cube_021.use_remesh_preserve_attributes = False
me_cube_021.use_mirror_vertex_groups = False
me_cube_021.update()
me_cube_020 = bpy.data.meshes.new('Cube.020')
me_cube_020.from_pydata([(-1.136, -0.3951, -1.448), (-1.136, -0.8661, 0.1385), (-1.136, 0.3951, -1.448), (-1.136, 0.8352, 0.1797), (0.6252, -0.3951, -1.415), (1.043, -0.8661, 0.1151), (0.6252, 0.3951, -1.415), (1.054, 0.8352, 0.1548), (-1.136, 0.0, -1.448), (-1.136, 0.0103, 0.8867), (0.6252, -4.424e-09, -1.415), (1.241, 0.0103, 0.8368), (-0.1173, 0.3951, -1.44), (-0.03234, 0.9129, 0.1752), (-0.1173, -0.3951, -1.44), (-0.03155, -0.9438, 0.1306), (0.006882, 0.0103, 1.142), (-0.1173, -1.164e-09, -1.44), (-2.882, -0.7006, -0.7797), (-2.882, -0.8661, -0.02638), (-2.882, 0.7006, -0.7797), (-2.882, 0.8352, 0.01483), (-0.8298, -0.7006, -0.747), (-0.7595, -0.8661, -0.04978), (-0.8298, 0.7006, -0.747), (-0.7563, 0.8352, -0.01003), (-2.882, 0.0, -0.7797), (-2.882, 0.0103, 0.7218), (-0.8298, -7.845e-09, -0.747), (-0.7329, 0.0103, 0.672), (-1.864, 0.7006, -0.7714), (-1.823, 0.9129, 0.01034), (-1.864, -0.7006, -0.7714), (-1.823, -0.9438, -0.03423), (-1.784, 0.0103, 0.977), (-4.517, -0.7599, -0.7257), (-4.517, -0.9393, 0.09166), (-4.517, 0.7605, -0.7257), (-4.517, 0.9064, 0.1364), (-2.784, -0.7599, -0.6902), (-2.725, -0.9393, 0.06627), (-2.784, 0.7605, -0.6902), (-2.722, 0.9064, 0.1094), (-4.517, 0.000309, -0.7257), (-4.517, 0.01149, 0.9034), (-2.784, 0.000309, -0.6902), (-2.703, 0.01149, 0.8493), (-3.657, 0.7605, -0.7166), (-3.623, 0.9908, 0.1315), (-3.657, -0.7599, -0.7166), (-3.623, -1.024, 0.08315), (-3.59, 0.01149, 1.18), (-5.307, -0.6519, -0.9018), (-5.47, -0.8058, -0.2205), (-5.307, 0.6514, -0.9018), (-5.479, 0.7765, -0.1832), (-4.27, -0.6519, -0.6221), (-4.385, -0.8058, 0.01711), (-4.27, 0.6514, -0.6221), (-4.392, 0.7765, 0.05345), (-5.307, -0.0002543, -0.9018), (-5.632, 0.009328, 0.4562), (-4.27, -0.0002543, -0.6221), (-4.528, 0.009328, 0.6731), (-4.79, 0.6514, -0.7701), (-4.939, 0.8488, -0.05819), (-4.79, -0.6519, -0.7701), (-4.929, -0.8781, -0.09841), (-5.129, 0.009328, 0.8209)], [], [(8, 9, 3, 2), (12, 13, 7, 6), (10, 11, 5, 4), (14, 15, 1, 0), (17, 10, 4, 14), (16, 9, 1, 15), (13, 3, 9, 16), (12, 6, 10, 17), (6, 7, 11, 10), (0, 1, 9, 8), (2, 12, 17, 8), (7, 13, 16, 11), (11, 16, 15, 5), (8, 17, 14, 0), (4, 5, 15, 14), (2, 3, 13, 12), (26, 27, 21, 20), (30, 31, 25, 24), (28, 29, 23, 22), (32, 33, 19, 18), (34, 27, 19, 33), (31, 21, 27, 34), (24, 25, 29, 28), (18, 19, 27, 26), (25, 31, 34, 29), (29, 34, 33, 23), (22, 23, 33, 32), (20, 21, 31, 30), (43, 44, 38, 37), (47, 48, 42, 41), (45, 46, 40, 39), (49, 50, 36, 35), (51, 44, 36, 50), (48, 38, 44, 51), (41, 42, 46, 45), (35, 36, 44, 43), (42, 48, 51, 46), (46, 51, 50, 40), (39, 40, 50, 49), (37, 38, 48, 47), (60, 61, 55, 54), (64, 65, 59, 58), (62, 63, 57, 56), (66, 67, 53, 52), (68, 61, 53, 67), (65, 55, 61, 68), (58, 59, 63, 62), (52, 53, 61, 60), (59, 65, 68, 63), (63, 68, 67, 57), (56, 57, 67, 66), (54, 55, 65, 64)])
me_cube_020.materials.append(mat_roof)
me_cube_020.use_remesh_preserve_volume = False
me_cube_020.use_remesh_preserve_attributes = False
me_cube_020.use_mirror_vertex_groups = False
me_cube_020.update()
me_cube_019 = bpy.data.meshes.new('Cube.019')
me_cube_019.from_pydata([(-0.2612, -0.7006, -0.7797), (-0.2612, -0.8661, -0.02638), (-0.2612, 0.7006, -0.7797), (-0.2612, 0.8352, 0.01483), (1.791, -0.7006, -0.747), (1.862, -0.8661, -0.04978), (1.791, 0.7006, -0.747), (1.865, 0.8352, -0.01003), (-0.2612, 0.0, -0.7797), (-0.2612, 0.0103, 0.7218), (1.791, -7.845e-09, -0.747), (1.888, 0.0103, 0.672), (0.7573, 0.7006, -0.7714), (0.7977, 0.9129, 0.01034), (0.7573, -0.7006, -0.7714), (0.7985, -0.9438, -0.03423), (0.8369, 0.0103, 0.977), (-1.896, -0.7599, -0.7257), (-1.896, -0.9393, 0.09166), (-1.896, 0.7605, -0.7257), (-1.896, 0.9064, 0.1364), (-0.1634, -0.7599, -0.6902), (-0.1041, -0.9393, 0.06627), (-0.1634, 0.7605, -0.6902), (-0.1014, 0.9064, 0.1094), (-1.896, 0.000309, -0.7257), (-1.896, 0.01149, 0.9034), (-0.1634, 0.000309, -0.6902), (-0.08164, 0.01149, 0.8493), (-1.036, 0.7605, -0.7166), (-1.002, 0.9908, 0.1315), (-1.036, -0.7599, -0.7166), (-1.001, -1.024, 0.08315), (-0.969, 0.01149, 1.18), (-2.792, -0.6519, -0.817), (-2.83, -0.8058, -0.1173), (-2.792, 0.6514, -0.817), (-2.832, 0.7765, -0.07905), (-1.722, -0.6519, -0.729), (-1.72, -0.8058, -0.07951), (-1.722, 0.6514, -0.729), (-1.72, 0.7765, -0.0425), (-2.792, -0.0002543, -0.817), (-2.867, 0.009328, 0.5776), (-1.722, -0.0002543, -0.729), (-1.742, 0.009328, 0.5915), (-2.261, 0.6514, -0.7806), (-2.279, 0.8488, -0.05351), (-2.261, -0.6519, -0.7806), (-2.276, -0.8781, -0.09488), (-2.306, 0.009328, 0.8453)], [], [(8, 9, 3, 2), (12, 13, 7, 6), (10, 11, 5, 4), (14, 15, 1, 0), (16, 9, 1, 15), (13, 3, 9, 16), (6, 7, 11, 10), (0, 1, 9, 8), (7, 13, 16, 11), (11, 16, 15, 5), (4, 5, 15, 14), (2, 3, 13, 12), (25, 26, 20, 19), (29, 30, 24, 23), (27, 28, 22, 21), (31, 32, 18, 17), (33, 26, 18, 32), (30, 20, 26, 33), (23, 24, 28, 27), (17, 18, 26, 25), (24, 30, 33, 28), (28, 33, 32, 22), (21, 22, 32, 31), (19, 20, 30, 29), (42, 43, 37, 36), (46, 47, 41, 40), (44, 45, 39, 38), (48, 49, 35, 34), (50, 43, 35, 49), (47, 37, 43, 50), (40, 41, 45, 44), (34, 35, 43, 42), (41, 47, 50, 45), (45, 50, 49, 39), (38, 39, 49, 48), (36, 37, 47, 46)])
me_cube_019.materials.append(mat_roof)
me_cube_019.use_remesh_preserve_volume = False
me_cube_019.use_remesh_preserve_attributes = False
me_cube_019.use_mirror_vertex_groups = False
me_cube_019.update()
me_cube_003 = bpy.data.meshes.new('Cube.003')
me_cube_003.from_pydata([(-0.2612, -0.7006, -0.7797), (-0.2612, -0.8661, -0.02638), (-0.2612, 0.7006, -0.7797), (-0.2612, 0.8352, 0.01483), (1.791, -0.7006, -0.747), (1.862, -0.8661, -0.04978), (1.791, 0.7006, -0.747), (1.865, 0.8352, -0.01003), (-0.2612, 0.0, -0.7797), (-0.2612, 0.0103, 0.7218), (1.791, -7.845e-09, -0.747), (1.888, 0.0103, 0.672), (0.7573, 0.7006, -0.7714), (0.7977, 0.9129, 0.01034), (0.7573, -0.7006, -0.7714), (0.7985, -0.9438, -0.03423), (0.8369, 0.0103, 0.977), (-1.896, -0.7599, -0.7257), (-1.896, -0.9393, 0.09166), (-1.896, 0.7605, -0.7257), (-1.896, 0.9064, 0.1364), (-0.1634, -0.7599, -0.6902), (-0.1041, -0.9393, 0.06627), (-0.1634, 0.7605, -0.6902), (-0.1014, 0.9064, 0.1094), (-1.896, 0.000309, -0.7257), (-1.896, 0.01149, 0.9034), (-0.1634, 0.000309, -0.6902), (-0.08164, 0.01149, 0.8493), (-1.036, 0.7605, -0.7166), (-1.002, 0.9908, 0.1315), (-1.036, -0.7599, -0.7166), (-1.001, -1.024, 0.08315), (-0.969, 0.01149, 1.18)], [], [(8, 9, 3, 2), (12, 13, 7, 6), (10, 11, 5, 4), (14, 15, 1, 0), (16, 9, 1, 15), (13, 3, 9, 16), (6, 7, 11, 10), (0, 1, 9, 8), (7, 13, 16, 11), (11, 16, 15, 5), (4, 5, 15, 14), (2, 3, 13, 12), (25, 26, 20, 19), (29, 30, 24, 23), (27, 28, 22, 21), (31, 32, 18, 17), (33, 26, 18, 32), (30, 20, 26, 33), (23, 24, 28, 27), (17, 18, 26, 25), (24, 30, 33, 28), (28, 33, 32, 22), (21, 22, 32, 31), (19, 20, 30, 29)])
me_cube_003.materials.append(mat_roof)
me_cube_003.use_remesh_preserve_volume = False
me_cube_003.use_remesh_preserve_attributes = False
me_cube_003.use_mirror_vertex_groups = False
me_cube_003.update()
me_cube_000 = bpy.data.meshes.new('Cube.000')
me_cube_000.from_pydata([(-0.424, -0.4671, -0.03077), (-0.424, -0.4671, 0.1627), (-0.4302, 0.4302, -0.03077), (-0.4302, 0.4302, 0.1114), (0.4302, -0.4302, -0.03077), (0.4302, -0.4302, 0.1627), (0.4184, 0.424, -0.03077), (0.4184, 0.424, 0.1114), (-1.245, -0.8398, -0.03077), (-1.245, -0.8398, 0.1627), (-1.249, -0.1085, -0.03077), (-1.249, -0.1085, 0.1114), (-0.644, -0.8097, -0.03077), (-0.644, -0.8097, 0.1627), (-0.6522, -0.1135, -0.03077), (-0.6522, -0.1135, 0.1114), (-0.3377, -1.211, -0.03077), (-0.3377, -1.211, 0.1627), (-0.3409, -0.6908, -0.03077), (-0.3409, -0.6908, 0.1114), (0.1057, -1.189, -0.03077), (0.1057, -1.189, 0.1627), (0.09958, -0.6944, -0.03077), (0.09958, -0.6944, 0.1114), (-3.124, 1.208, -0.03077), (-3.124, 1.208, 0.09467), (-3.13, 0.4026, -0.03077), (-3.13, 0.4026, 0.1114), (-2.27, 1.263, -0.03077), (-2.27, 1.263, 0.09467), (-2.251, 0.4088, -0.03077), (-2.251, 0.4088, 0.1114), (-3.945, 1.673, -0.03077), (-3.945, 1.673, 0.09467), (-3.949, 0.9412, -0.03077), (-3.949, 0.9412, 0.1114), (-3.344, 1.643, -0.03077), (-3.344, 1.643, 0.09467), (-3.352, 0.9463, -0.03077), (-3.352, 0.9463, 0.1114), (-3.038, 2.043, -0.03077), (-3.038, 2.043, 0.09467), (-3.041, 1.524, -0.03077), (-3.041, 1.524, 0.1114), (-2.595, 2.022, -0.03077), (-2.595, 2.022, 0.09467), (-2.601, 1.527, -0.03077), (-2.601, 1.527, 0.1114), (-4.024, -0.5317, -0.03077), (-4.024, -0.5317, 0.09467), (-4.03, -1.337, -0.03077), (-4.03, -1.337, 0.1114), (-3.169, -0.4763, -0.03077), (-3.169, -0.4763, 0.09467), (-3.15, -1.33, -0.03077), (-3.15, -1.33, 0.1114), (0.7335, 1.505, -0.03077), (0.7335, 1.505, 0.09467), (0.7246, 0.7003, -0.03077), (0.7246, 0.7003, 0.1114), (1.97, 1.561, -0.03077), (1.97, 1.561, 0.09467), (1.997, 0.7064, -0.03077), (1.997, 0.7064, 0.1114), (1.995, -1.039, -0.03077), (1.995, -1.039, 0.09467), (1.987, -1.66, -0.03077), (1.987, -1.66, 0.1114), (3.028, -0.996, -0.03077), (3.028, -0.996, 0.09467), (3.051, -1.655, -0.03077), (3.051, -1.655, 0.1114), (1.587, -1.815, -0.03077), (1.587, -1.815, 0.09467), (1.583, -2.436, -0.03077), (1.583, -2.436, 0.1114), (2.268, -1.772, -0.03077), (2.268, -1.772, 0.09467), (2.283, -2.431, -0.03077), (2.283, -2.431, 0.1114), (-1.269, -1.421, -0.03077), (-1.269, -1.421, 0.09467), (-1.276, -1.977, -0.03077), (-1.276, -1.977, 0.1114), (-0.2993, -1.383, -0.03077), (-0.2993, -1.383, 0.09467), (-0.2777, -1.973, -0.03077), (-0.2777, -1.973, 0.1114), (1.395, -0.5824, -0.03077), (1.395, -0.5824, 0.09467), (1.392, -1.102, -0.03077), (1.392, -1.102, 0.1114), (1.839, -0.6038, -0.03077), (1.839, -0.6038, 0.09467), (1.832, -1.099, -0.03077), (1.832, -1.099, 0.1114), (-2.568, -1.352, -0.03077), (-2.568, -1.352, 0.09467), (-2.571, -1.872, -0.03077), (-2.571, -1.872, 0.1114), (-2.125, -1.373, -0.03077), (-2.125, -1.373, 0.09467), (-2.131, -1.868, -0.03077), (-2.131, -1.868, 0.1114), (-3.569, 0.2574, -0.03077), (-3.569, 0.2574, 0.09467), (-3.573, -0.2624, -0.03077), (-3.573, -0.2624, 0.1114), (-3.126, 0.2361, -0.03077), (-3.126, 0.2361, 0.09467), (-3.132, -0.2588, -0.03077), (-3.132, -0.2588, 0.1114), (-1.263, 1.693, -0.03077), (-1.263, 1.693, 0.09467), (-1.266, 1.173, -0.03077), (-1.266, 1.173, 0.1114), (-0.8192, 1.671, -0.03077), (-0.8192, 1.671, 0.09467), (-0.8253, 1.176, -0.03077), (-0.8253, 1.176, 0.1114), (2.581, 1.318, -0.03077), (2.581, 1.318, 0.1627), (2.572, 2.05, -0.03077), (2.572, 2.05, 0.1114), (3.808, 1.348, -0.03077), (3.808, 1.348, 0.1627), (3.791, 2.045, -0.03077), (3.791, 2.045, 0.1114), (0.007479, 1.687, -0.0818), (0.007479, 1.687, 0.1116), (0.001572, 2.176, -0.0818), (0.001572, 2.176, 0.06036), (0.8275, 1.708, -0.0818), (0.8275, 1.708, 0.1116), (0.8162, 2.173, -0.0818), (0.8162, 2.173, 0.06036), (0.3158, -2.035, -0.03077), (0.3158, -2.035, 0.1627), (0.3099, -1.546, -0.03077), (0.3099, -1.546, 0.1114), (1.136, -2.015, -0.03077), (1.136, -2.015, 0.1627), (1.125, -1.549, -0.03077), (1.125, -1.549, 0.1114), (2.46, -0.2274, -0.03077), (2.46, -0.2274, 0.1627), (2.454, 0.2613, -0.03077), (2.454, 0.2613, 0.1114), (3.28, -0.2073, -0.03077), (3.28, -0.2073, 0.1627), (3.269, 0.2579, -0.03077), (3.269, 0.2579, 0.1114), (0.9805, 0.236, -0.03077), (0.9805, 0.236, 0.09467), (0.9773, -0.07446, -0.03077), (0.9773, -0.07446, 0.1114), (1.424, 0.2232, -0.03077), (1.424, 0.2232, 0.09467), (1.418, -0.07233, -0.03077), (1.418, -0.07233, 0.1114), (-2.326, 0.3104, -0.03077), (-2.326, 0.3104, 0.09467), (-2.329, -4.245e-05, -0.03077), (-2.329, -4.245e-05, 0.1114), (-1.882, 0.2976, -0.03077), (-1.882, 0.2976, 0.09467), (-1.888, 0.002086, -0.03077), (-1.888, 0.002086, 0.1114), (-3.973, 2.214, -0.07963), (-3.973, 2.214, 0.04581), (-3.977, 1.903, -0.07963), (-3.977, 1.903, 0.06253), (-3.53, 2.201, -0.07963), (-3.53, 2.201, 0.04581), (-3.536, 1.905, -0.07963), (-3.536, 1.905, 0.06253), (5.194, 1.172, -0.03077), (5.194, 1.172, 0.09467), (5.191, 0.8611, -0.03077), (5.191, 0.8611, 0.1114), (5.638, 1.159, -0.03077), (5.638, 1.159, 0.09467), (5.632, 0.8632, -0.03077), (5.632, 0.8632, 0.1114), (-4.239, 0.6357, -0.03077), (-4.239, 0.6357, 0.09467), (-4.242, 0.3253, -0.03077), (-4.242, 0.3253, 0.1114), (-3.796, 0.6229, -0.03077), (-3.796, 0.6229, 0.09467), (-3.802, 0.3274, -0.03077), (-3.802, 0.3274, 0.1114), (-2.236, -0.825, -0.03077), (-2.236, -0.825, 0.09467), (-2.24, -1.135, -0.03077), (-2.24, -1.135, 0.1114), (-1.793, -1.007, -0.0818), (-1.793, -0.8377, 0.09467), (-1.799, -1.133, -0.03077), (-1.799, -1.133, 0.1114)], [], [(0, 1, 3, 2), (2, 3, 7, 6), (6, 7, 5, 4), (4, 5, 1, 0), (8, 9, 11, 10), (7, 3, 1, 5), (10, 11, 15, 14), (14, 15, 13, 12), (12, 13, 9, 8), (15, 11, 9, 13), (16, 17, 19, 18), (18, 19, 23, 22), (22, 23, 21, 20), (20, 21, 17, 16), (23, 19, 17, 21), (24, 26, 27, 25), (26, 30, 31, 27), (30, 28, 29, 31), (28, 24, 25, 29), (32, 34, 35, 33), (31, 29, 25, 27), (34, 38, 39, 35), (38, 36, 37, 39), (36, 32, 33, 37), (39, 37, 33, 35), (40, 42, 43, 41), (42, 46, 47, 43), (46, 44, 45, 47), (44, 40, 41, 45), (47, 45, 41, 43), (48, 50, 51, 49), (50, 54, 55, 51), (54, 52, 53, 55), (52, 48, 49, 53), (55, 53, 49, 51), (56, 58, 59, 57), (58, 62, 63, 59), (62, 60, 61, 63), (60, 56, 57, 61), (63, 61, 57, 59), (64, 66, 67, 65), (66, 70, 71, 67), (70, 68, 69, 71), (68, 64, 65, 69), (71, 69, 65, 67), (72, 74, 75, 73), (74, 78, 79, 75), (78, 76, 77, 79), (76, 72, 73, 77), (79, 77, 73, 75), (80, 82, 83, 81), (82, 86, 87, 83), (86, 84, 85, 87), (84, 80, 81, 85), (87, 85, 81, 83), (88, 90, 91, 89), (90, 94, 95, 91), (94, 92, 93, 95), (92, 88, 89, 93), (95, 93, 89, 91), (96, 98, 99, 97), (98, 102, 103, 99), (102, 100, 101, 103), (100, 96, 97, 101), (103, 101, 97, 99), (104, 106, 107, 105), (106, 110, 111, 107), (110, 108, 109, 111), (108, 104, 105, 109), (111, 109, 105, 107), (112, 114, 115, 113), (114, 118, 119, 115), (118, 116, 117, 119), (116, 112, 113, 117), (119, 117, 113, 115), (120, 121, 123, 122), (122, 123, 127, 126), (126, 127, 125, 124), (124, 125, 121, 120), (127, 123, 121, 125), (128, 129, 131, 130), (130, 131, 135, 134), (134, 135, 133, 132), (132, 133, 129, 128), (135, 131, 129, 133), (136, 137, 139, 138), (138, 139, 143, 142), (142, 143, 141, 140), (140, 141, 137, 136), (143, 139, 137, 141), (144, 145, 147, 146), (146, 147, 151, 150), (150, 151, 149, 148), (148, 149, 145, 144), (151, 147, 145, 149), (152, 154, 155, 153), (154, 158, 159, 155), (158, 156, 157, 159), (156, 152, 153, 157), (159, 157, 153, 155), (160, 162, 163, 161), (162, 166, 167, 163), (166, 164, 165, 167), (164, 160, 161, 165), (167, 165, 161, 163), (168, 170, 171, 169), (170, 174, 175, 171), (174, 172, 173, 175), (172, 168, 169, 173), (175, 173, 169, 171), (176, 178, 179, 177), (178, 182, 183, 179), (182, 180, 181, 183), (180, 176, 177, 181), (183, 181, 177, 179), (184, 186, 187, 185), (186, 190, 191, 187), (190, 188, 189, 191), (188, 184, 185, 189), (191, 189, 185, 187), (192, 194, 195, 193), (194, 198, 199, 195), (198, 196, 197, 199), (196, 192, 193, 197), (199, 197, 193, 195)])
me_cube_000.materials.append(mat_roof)
me_cube_000.use_remesh_preserve_volume = False
me_cube_000.use_remesh_preserve_attributes = False
me_cube_000.use_mirror_vertex_groups = False
me_cube_000.update()
me_cube_018 = bpy.data.meshes.new('Cube.018')
me_cube_018.from_pydata([(14.65, -5.505, -1.997), (14.65, -5.505, -1.104), (16.48, -5.505, -1.997), (16.48, -5.505, -1.104), (14.65, -5.874, -1.997), (14.65, -5.874, -1.104), (16.48, -5.874, -1.997), (16.48, -5.874, -1.104), (13.68, -5.505, -3.086), (13.68, -5.505, -2.424), (15.28, -5.505, -3.086), (15.28, -5.505, -2.424), (13.68, -5.874, -3.086), (13.68, -5.874, -2.424), (15.28, -5.874, -3.086), (15.28, -5.874, -2.424), (16.58, -5.505, -3.495), (16.58, -5.505, -2.833), (17.78, -5.505, -3.495), (17.78, -5.505, -2.833), (16.58, -5.874, -3.495), (16.58, -5.874, -2.833), (17.78, -5.874, -3.495), (17.78, -5.874, -2.833), (9.317, -5.505, 0.8701), (9.317, -5.505, 1.285), (10.05, -5.505, 0.8701), (10.05, -5.505, 1.285), (9.317, -5.874, 0.8701), (9.317, -5.874, 1.285), (10.05, -5.874, 0.8701), (10.05, -5.874, 1.285), (16.48, -5.505, -1.104), (9.386, -5.505, -0.1631), (9.386, -5.505, 0.4991), (10.98, -5.505, -0.1631), (10.98, -5.505, 0.4991), (9.386, -5.874, -0.1631), (9.386, -5.874, 0.4991), (10.98, -5.874, -0.1631), (10.98, -5.874, 0.4991), (8.873, -5.505, -4.301), (8.873, -5.505, -3.639), (10.07, -5.505, -4.301), (10.07, -5.505, -3.639), (8.873, -5.874, -4.301), (8.873, -5.874, -3.639), (10.07, -5.874, -4.301), (10.07, -5.874, -3.639), (3.362, -5.505, -2.527), (3.362, -5.505, -1.633), (5.188, -5.505, -2.527), (5.188, -5.505, -1.633), (3.362, -5.874, -2.527), (3.362, -5.874, -1.633), (5.188, -5.874, -2.527), (5.188, -5.874, -1.633), (2.245, -5.505, -3.565), (2.245, -5.505, -2.902), (3.84, -5.505, -3.565), (3.84, -5.505, -2.902), (2.245, -5.874, -3.565), (2.245, -5.874, -2.902), (3.84, -5.874, -3.565), (3.84, -5.874, -2.902), (2.175, -5.505, 0.041), (2.175, -5.505, 0.7032), (3.372, -5.505, 0.041), (3.372, -5.505, 0.7032), (2.175, -5.874, 0.041), (2.175, -5.874, 0.7032), (3.372, -5.874, 0.041), (3.372, -5.874, 0.7032), (-1.239, -5.505, 1.374), (-1.239, -5.505, 1.789), (-0.5065, -5.505, 1.374), (-0.5065, -5.505, 1.789), (-1.239, -5.874, 1.374), (-1.239, -5.874, 1.789), (-0.5065, -5.874, 1.374), (-0.5065, -5.874, 1.789), (5.188, -5.505, -1.633), (-4.798, -5.505, -0.3647), (-4.798, -5.505, 0.2976), (-3.202, -5.505, -0.3647), (-3.202, -5.505, 0.2976), (-4.798, -5.874, -0.3647), (-4.798, -5.874, 0.2976), (-3.202, -5.874, -0.3647), (-3.202, -5.874, 0.2976), (-1.014, -5.505, -4.326), (-1.014, -5.505, -3.664), (0.1827, -5.505, -4.326), (0.1827, -5.505, -3.664), (-1.014, -5.874, -4.326), (-1.014, -5.874, -3.664), (0.1827, -5.874, -4.326), (0.1827, -5.874, -3.664), (0.7679, 12.0, -1.997), (0.7679, 12.0, -1.104), (-1.058, 12.0, -1.997), (-1.058, 12.0, -1.104), (0.7679, 12.37, -1.997), (0.7679, 12.37, -1.104), (-1.058, 12.37, -1.997), (-1.058, 12.37, -1.104), (1.298, 12.0, -3.086), (1.298, 12.0, -2.424), (-0.297, 12.0, -3.086), (-0.297, 12.0, -2.424), (1.298, 12.37, -3.086), (1.298, 12.37, -2.424), (-0.297, 12.37, -3.086), (-0.297, 12.37, -2.424), (-3.052, 12.0, -3.495), (-3.052, 12.0, -2.833), (-4.249, 12.0, -3.495), (-4.249, 12.0, -2.833), (-3.052, 12.37, -3.495), (-3.052, 12.37, -2.833), (-4.249, 12.37, -3.495), (-4.249, 12.37, -2.833), (4.214, 12.0, 0.8701), (4.214, 12.0, 1.285), (3.481, 12.0, 0.8701), (3.481, 12.0, 1.285), (4.214, 12.37, 0.8701), (4.214, 12.37, 1.285), (3.481, 12.37, 0.8701), (3.481, 12.37, 1.285), (-1.058, 12.0, -1.104), (3.601, 12.0, -0.1631), (3.601, 12.0, 0.4991), (2.006, 12.0, -0.1631), (2.006, 12.0, 0.4991), (3.601, 12.37, -0.1631), (3.601, 12.37, 0.4991), (2.006, 12.37, -0.1631), (2.006, 12.37, 0.4991), (4.658, 12.0, -4.301), (4.658, 12.0, -3.639), (3.461, 12.0, -4.301), (3.461, 12.0, -3.639), (4.658, 12.37, -4.301), (4.658, 12.37, -3.639), (3.461, 12.37, -4.301), (3.461, 12.37, -3.639), (10.17, 12.0, -2.527), (10.17, 12.0, -1.633), (8.343, 12.0, -2.527), (8.343, 12.0, -1.633), (10.17, 12.37, -2.527), (10.17, 12.37, -1.633), (8.343, 12.37, -2.527), (8.343, 12.37, -1.633), (11.29, 12.0, -3.565), (11.29, 12.0, -2.902), (9.691, 12.0, -3.565), (9.691, 12.0, -2.902), (11.29, 12.37, -3.565), (11.29, 12.37, -2.902), (9.691, 12.37, -3.565), (9.691, 12.37, -2.902), (10.81, 12.0, 0.041), (10.81, 12.0, 0.7032), (9.615, 12.0, 0.041), (9.615, 12.0, 0.7032), (10.81, 12.37, 0.041), (10.81, 12.37, 0.7032), (9.615, 12.37, 0.041), (9.615, 12.37, 0.7032), (15.35, 12.0, 1.374), (15.35, 12.0, 1.789), (14.62, 12.0, 1.374), (14.62, 12.0, 1.789), (15.35, 12.37, 1.374), (15.35, 12.37, 1.789), (14.62, 12.37, 1.374), (14.62, 12.37, 1.789), (8.343, 12.0, -1.633), (18.04, 12.0, -0.3647), (18.04, 12.0, 0.2976), (16.44, 12.0, -0.3647), (16.44, 12.0, 0.2976), (18.04, 12.37, -0.3647), (18.04, 12.37, 0.2976), (16.44, 12.37, -0.3647), (16.44, 12.37, 0.2976), (16.0, 12.0, -4.326), (16.0, 12.0, -3.664), (14.8, 12.0, -4.326), (14.8, 12.0, -3.664), (16.0, 12.37, -4.326), (16.0, 12.37, -3.664), (14.8, 12.37, -4.326), (14.8, 12.37, -3.664), (-2.403, -5.505, -8.129), (-2.403, -5.505, -7.236), (-0.5765, -5.505, -8.129), (-0.5765, -5.505, -7.236), (-2.403, -5.874, -8.129), (-2.403, -5.874, -7.236), (-0.5765, -5.874, -8.129), (-0.5765, -5.874, -7.236), (-3.369, -5.505, -9.218), (-3.369, -5.505, -8.555), (-1.773, -5.505, -9.218), (-1.773, -5.505, -8.555), (-3.369, -5.874, -9.218), (-3.369, -5.874, -8.555), (-1.773, -5.874, -9.218), (-1.773, -5.874, -8.555), (-0.4695, -5.505, -9.627), (-0.4695, -5.505, -8.964), (0.7269, -5.505, -9.627), (0.7269, -5.505, -8.964), (-0.4695, -5.874, -9.627), (-0.4695, -5.874, -8.964), (0.7269, -5.874, -9.627), (0.7269, -5.874, -8.964), (-0.5765, -5.505, -7.236), (31.08, -5.505, -7.816), (31.08, -5.505, -6.923), (32.9, -5.505, -7.816), (32.9, -5.505, -6.923), (31.08, -5.874, -7.816), (31.08, -5.874, -6.923), (32.9, -5.874, -7.816), (32.9, -5.874, -6.923), (30.11, -5.505, -8.904), (30.11, -5.505, -8.242), (31.71, -5.505, -8.904), (31.71, -5.505, -8.242), (30.11, -5.874, -8.904), (30.11, -5.874, -8.242), (31.71, -5.874, -8.904), (31.71, -5.874, -8.242), (25.8, -5.505, -7.693), (25.8, -5.505, -7.031), (27.0, -5.505, -7.693), (27.0, -5.505, -7.031), (25.8, -5.874, -7.693), (25.8, -5.874, -7.031), (27.0, -5.874, -7.693), (27.0, -5.874, -7.031), (32.9, -5.505, -6.923), (39.29, -5.505, -9.331), (39.29, -5.505, -8.438), (41.12, -5.505, -9.331), (41.12, -5.505, -8.438), (39.29, -5.874, -9.331), (39.29, -5.874, -8.438), (41.12, -5.874, -9.331), (41.12, -5.874, -8.438), (38.32, -5.505, -10.42), (38.32, -5.505, -9.757), (39.92, -5.505, -10.42), (39.92, -5.505, -9.757), (38.32, -5.874, -10.42), (38.32, -5.874, -9.757), (39.92, -5.874, -10.42), (39.92, -5.874, -9.757), (41.22, -5.505, -10.83), (41.22, -5.505, -10.17), (42.42, -5.505, -10.83), (42.42, -5.505, -10.17), (41.22, -5.874, -10.83), (41.22, -5.874, -10.17), (42.42, -5.874, -10.83), (42.42, -5.874, -10.17), (41.12, -5.505, -8.438), (7.67, -5.505, -7.659), (7.67, -5.505, -6.766), (9.497, -5.505, -7.659), (9.497, -5.505, -6.766), (7.67, -5.874, -7.659), (7.67, -5.874, -6.766), (9.497, -5.874, -7.659), (9.497, -5.874, -6.766), (6.704, -5.505, -8.747), (6.704, -5.505, -8.085), (8.3, -5.505, -8.747), (8.3, -5.505, -8.085), (6.704, -5.874, -8.747), (6.704, -5.874, -8.085), (8.3, -5.874, -8.747), (8.3, -5.874, -8.085), (9.497, -5.505, -6.766), (40.57, 12.0, -8.129), (40.57, 12.0, -7.236), (38.74, 12.0, -8.129), (38.74, 12.0, -7.236), (40.57, 12.36, -8.129), (40.57, 12.36, -7.236), (38.74, 12.36, -8.129), (38.74, 12.36, -7.236), (41.53, 12.0, -9.218), (41.53, 12.0, -8.555), (39.94, 12.0, -9.218), (39.94, 12.0, -8.555), (41.53, 12.36, -9.218), (41.53, 12.36, -8.555), (39.94, 12.36, -9.218), (39.94, 12.36, -8.555), (38.63, 12.0, -9.627), (38.63, 12.0, -8.964), (37.44, 12.0, -9.627), (37.44, 12.0, -8.964), (38.63, 12.36, -9.627), (38.63, 12.36, -8.964), (37.44, 12.36, -9.627), (37.44, 12.36, -8.964), (38.74, 12.0, -7.236), (7.088, 12.0, -7.816), (7.088, 12.0, -6.923), (5.261, 12.0, -7.816), (5.261, 12.0, -6.923), (7.088, 12.36, -7.816), (7.088, 12.36, -6.923), (5.261, 12.36, -7.816), (5.261, 12.36, -6.923), (8.054, 12.0, -8.904), (8.054, 12.0, -8.242), (6.458, 12.0, -8.904), (6.458, 12.0, -8.242), (8.054, 12.36, -8.904), (8.054, 12.36, -8.242), (6.458, 12.36, -8.904), (6.458, 12.36, -8.242), (12.36, 12.0, -7.693), (12.36, 12.0, -7.031), (11.17, 12.0, -7.693), (11.17, 12.0, -7.031), (12.36, 12.36, -7.693), (12.36, 12.36, -7.031), (11.17, 12.36, -7.693), (11.17, 12.36, -7.031), (5.261, 12.0, -6.923), (-1.126, 12.0, -9.331), (-1.126, 12.0, -8.438), (-2.952, 12.0, -9.331), (-2.952, 12.0, -8.438), (-1.126, 12.36, -9.331), (-1.126, 12.36, -8.438), (-2.952, 12.36, -9.331), (-2.952, 12.36, -8.438), (-0.1597, 12.0, -10.42), (-0.1597, 12.0, -9.757), (-1.755, 12.0, -10.42), (-1.755, 12.0, -9.757), (-0.1597, 12.36, -10.42), (-0.1597, 12.36, -9.757), (-1.755, 12.36, -10.42), (-1.755, 12.36, -9.757), (-3.059, 12.0, -10.83), (-3.059, 12.0, -10.17), (-4.255, 12.0, -10.83), (-4.255, 12.0, -10.17), (-3.059, 12.36, -10.83), (-3.059, 12.36, -10.17), (-4.255, 12.36, -10.83), (-4.255, 12.36, -10.17), (-2.952, 12.0, -8.438), (30.49, 12.0, -7.659), (30.49, 12.0, -6.766), (28.67, 12.0, -7.659), (28.67, 12.0, -6.766), (30.49, 12.36, -7.659), (30.49, 12.36, -6.766), (28.67, 12.36, -7.659), (28.67, 12.36, -6.766), (31.46, 12.0, -8.747), (31.46, 12.0, -8.085), (29.86, 12.0, -8.747), (29.86, 12.0, -8.085), (31.46, 12.36, -8.747), (31.46, 12.36, -8.085), (29.86, 12.36, -8.747), (29.86, 12.36, -8.085), (28.67, 12.0, -6.766), (17.09, -5.712, -7.372), (17.09, -5.712, -6.709), (18.28, -5.712, -7.372), (18.28, -5.712, -6.709), (17.09, -6.08, -7.372), (17.09, -6.08, -6.709), (18.28, -6.08, -7.372), (18.28, -6.08, -6.709), (18.92, 11.96, -7.446), (18.92, 11.96, -6.784), (17.72, 11.96, -7.446), (17.72, 11.96, -6.784), (18.92, 12.33, -7.446), (18.92, 12.33, -6.784), (17.72, 12.33, -7.446), (17.72, 12.33, -6.784), (21.1, 12.06, -7.12), (21.1, 12.06, -6.458), (19.8, 12.06, -7.12), (19.8, 12.06, -6.458), (21.1, 12.43, -7.12), (21.1, 12.43, -6.458), (19.8, 12.43, -7.12), (19.8, 12.43, -6.458)], [], [(10, 11, 15, 14), (2, 3, 7, 6), (6, 7, 5, 4), (4, 5, 1, 0), (2, 6, 4, 0), (7, 32, 1, 5), (14, 15, 13, 12), (12, 13, 9, 8), (10, 14, 12, 8), (15, 11, 9, 13), (18, 19, 23, 22), (22, 23, 21, 20), (20, 21, 17, 16), (18, 22, 20, 16), (23, 19, 17, 21), (26, 27, 31, 30), (30, 31, 29, 28), (28, 29, 25, 24), (26, 30, 28, 24), (31, 27, 25, 29), (35, 36, 40, 39), (39, 40, 38, 37), (37, 38, 34, 33), (35, 39, 37, 33), (40, 36, 34, 38), (43, 44, 48, 47), (47, 48, 46, 45), (45, 46, 42, 41), (43, 47, 45, 41), (48, 44, 42, 46), (59, 60, 64, 63), (51, 52, 56, 55), (55, 56, 54, 53), (53, 54, 50, 49), (51, 55, 53, 49), (56, 81, 50, 54), (63, 64, 62, 61), (61, 62, 58, 57), (59, 63, 61, 57), (64, 60, 58, 62), (67, 68, 72, 71), (71, 72, 70, 69), (69, 70, 66, 65), (67, 71, 69, 65), (72, 68, 66, 70), (75, 76, 80, 79), (79, 80, 78, 77), (77, 78, 74, 73), (75, 79, 77, 73), (80, 76, 74, 78), (84, 85, 89, 88), (88, 89, 87, 86), (86, 87, 83, 82), (84, 88, 86, 82), (89, 85, 83, 87), (92, 93, 97, 96), (96, 97, 95, 94), (94, 95, 91, 90), (92, 96, 94, 90), (97, 93, 91, 95), (108, 109, 113, 112), (100, 101, 105, 104), (104, 105, 103, 102), (102, 103, 99, 98), (100, 104, 102, 98), (105, 130, 99, 103), (112, 113, 111, 110), (110, 111, 107, 106), (108, 112, 110, 106), (113, 109, 107, 111), (116, 117, 121, 120), (120, 121, 119, 118), (118, 119, 115, 114), (116, 120, 118, 114), (121, 117, 115, 119), (124, 125, 129, 128), (128, 129, 127, 126), (126, 127, 123, 122), (124, 128, 126, 122), (129, 125, 123, 127), (133, 134, 138, 137), (137, 138, 136, 135), (135, 136, 132, 131), (133, 137, 135, 131), (138, 134, 132, 136), (141, 142, 146, 145), (145, 146, 144, 143), (143, 144, 140, 139), (141, 145, 143, 139), (146, 142, 140, 144), (157, 158, 162, 161), (149, 150, 154, 153), (153, 154, 152, 151), (151, 152, 148, 147), (149, 153, 151, 147), (154, 179, 148, 152), (161, 162, 160, 159), (159, 160, 156, 155), (157, 161, 159, 155), (162, 158, 156, 160), (165, 166, 170, 169), (169, 170, 168, 167), (167, 168, 164, 163), (165, 169, 167, 163), (170, 166, 164, 168), (173, 174, 178, 177), (177, 178, 176, 175), (175, 176, 172, 171), (173, 177, 175, 171), (178, 174, 172, 176), (182, 183, 187, 186), (186, 187, 185, 184), (184, 185, 181, 180), (182, 186, 184, 180), (187, 183, 181, 185), (190, 191, 195, 194), (194, 195, 193, 192), (192, 193, 189, 188), (190, 194, 192, 188), (195, 191, 189, 193), (206, 207, 211, 210), (198, 199, 203, 202), (202, 203, 201, 200), (200, 201, 197, 196), (198, 202, 200, 196), (203, 220, 197, 201), (210, 211, 209, 208), (208, 209, 205, 204), (206, 210, 208, 204), (211, 207, 205, 209), (214, 215, 219, 218), (218, 219, 217, 216), (216, 217, 213, 212), (214, 218, 216, 212), (219, 215, 213, 217), (231, 232, 236, 235), (223, 224, 228, 227), (227, 228, 226, 225), (225, 226, 222, 221), (223, 227, 225, 221), (228, 245, 222, 226), (235, 236, 234, 233), (233, 234, 230, 229), (231, 235, 233, 229), (236, 232, 230, 234), (239, 240, 244, 243), (243, 244, 242, 241), (241, 242, 238, 237), (239, 243, 241, 237), (244, 240, 238, 242), (256, 257, 261, 260), (248, 249, 253, 252), (252, 253, 251, 250), (250, 251, 247, 246), (248, 252, 250, 246), (253, 270, 247, 251), (260, 261, 259, 258), (258, 259, 255, 254), (256, 260, 258, 254), (261, 257, 255, 259), (264, 265, 269, 268), (268, 269, 267, 266), (266, 267, 263, 262), (264, 268, 266, 262), (269, 265, 263, 267), (281, 282, 286, 285), (273, 274, 278, 277), (277, 278, 276, 275), (275, 276, 272, 271), (273, 277, 275, 271), (278, 287, 272, 276), (285, 286, 284, 283), (283, 284, 280, 279), (281, 285, 283, 279), (286, 282, 280, 284), (298, 299, 303, 302), (290, 291, 295, 294), (294, 295, 293, 292), (292, 293, 289, 288), (290, 294, 292, 288), (295, 312, 289, 293), (302, 303, 301, 300), (300, 301, 297, 296), (298, 302, 300, 296), (303, 299, 297, 301), (306, 307, 311, 310), (310, 311, 309, 308), (308, 309, 305, 304), (306, 310, 308, 304), (311, 307, 305, 309), (323, 324, 328, 327), (315, 316, 320, 319), (319, 320, 318, 317), (317, 318, 314, 313), (315, 319, 317, 313), (320, 337, 314, 318), (327, 328, 326, 325), (325, 326, 322, 321), (323, 327, 325, 321), (328, 324, 322, 326), (331, 332, 336, 335), (335, 336, 334, 333), (333, 334, 330, 329), (331, 335, 333, 329), (336, 332, 330, 334), (348, 349, 353, 352), (340, 341, 345, 344), (344, 345, 343, 342), (342, 343, 339, 338), (340, 344, 342, 338), (345, 362, 339, 343), (352, 353, 351, 350), (350, 351, 347, 346), (348, 352, 350, 346), (353, 349, 347, 351), (356, 357, 361, 360), (360, 361, 359, 358), (358, 359, 355, 354), (356, 360, 358, 354), (361, 357, 355, 359), (373, 374, 378, 377), (365, 366, 370, 369), (369, 370, 368, 367), (367, 368, 364, 363), (365, 369, 367, 363), (370, 379, 364, 368), (377, 378, 376, 375), (375, 376, 372, 371), (373, 377, 375, 371), (378, 374, 372, 376), (382, 383, 387, 386), (386, 387, 385, 384), (384, 385, 381, 380), (382, 386, 384, 380), (387, 383, 381, 385), (390, 391, 395, 394), (394, 395, 393, 392), (392, 393, 389, 388), (390, 394, 392, 388), (395, 391, 389, 393), (398, 399, 403, 402), (402, 403, 401, 400), (400, 401, 397, 396), (398, 402, 400, 396), (403, 399, 397, 401)])
me_cube_018.materials.append(mat_bricks)
me_cube_018.use_remesh_preserve_volume = False
me_cube_018.use_remesh_preserve_attributes = False
me_cube_018.use_mirror_vertex_groups = False
me_cube_018.update()
me_cube_011 = bpy.data.meshes.new('Cube.011')
me_cube_011.from_pydata([(-0.2612, -0.7006, -0.7797), (-0.2612, -0.8661, -0.02638), (-0.2612, 0.7006, -0.7797), (-0.2612, 0.8352, 0.01483), (1.791, -0.7006, -0.747), (1.862, -0.8661, -0.04978), (1.791, 0.7006, -0.747), (1.865, 0.8352, -0.01003), (-0.2612, 0.0, -0.7797), (-0.2612, 0.0103, 0.7218), (1.791, -7.845e-09, -0.747), (1.888, 0.0103, 0.672), (0.7573, 0.7006, -0.7714), (0.7977, 0.9129, 0.01034), (0.7573, -0.7006, -0.7714), (0.7985, -0.9438, -0.03423), (0.8369, 0.0103, 0.977), (-1.896, -0.7599, -0.7257), (-1.896, -0.9393, 0.09166), (-1.896, 0.7605, -0.7257), (-1.896, 0.9064, 0.1364), (-0.1634, -0.7599, -0.6902), (-0.1041, -0.9393, 0.06627), (-0.1634, 0.7605, -0.6902), (-0.1014, 0.9064, 0.1094), (-1.896, 0.000309, -0.7257), (-1.896, 0.01149, 0.9034), (-0.1634, 0.000309, -0.6902), (-0.08164, 0.01149, 0.8493), (-1.036, 0.7605, -0.7166), (-1.002, 0.9908, 0.1315), (-1.036, -0.7599, -0.7166), (-1.001, -1.024, 0.08315), (-0.969, 0.01149, 1.18), (-2.792, -0.6519, -0.817), (-2.83, -0.8058, -0.1173), (-2.792, 0.6514, -0.817), (-2.832, 0.7765, -0.07905), (-1.722, -0.6519, -0.729), (-1.72, -0.8058, -0.07951), (-1.722, 0.6514, -0.729), (-1.72, 0.7765, -0.0425), (-2.792, -0.0002543, -0.817), (-2.867, 0.009328, 0.5776), (-1.722, -0.0002543, -0.729), (-1.742, 0.009328, 0.5915), (-2.261, 0.6514, -0.7806), (-2.279, 0.8488, -0.05351), (-2.261, -0.6519, -0.7806), (-2.276, -0.8781, -0.09488), (-2.306, 0.009328, 0.8453)], [], [(8, 9, 3, 2), (12, 13, 7, 6), (10, 11, 5, 4), (14, 15, 1, 0), (16, 9, 1, 15), (13, 3, 9, 16), (6, 7, 11, 10), (0, 1, 9, 8), (7, 13, 16, 11), (11, 16, 15, 5), (4, 5, 15, 14), (2, 3, 13, 12), (25, 26, 20, 19), (29, 30, 24, 23), (27, 28, 22, 21), (31, 32, 18, 17), (33, 26, 18, 32), (30, 20, 26, 33), (23, 24, 28, 27), (17, 18, 26, 25), (24, 30, 33, 28), (28, 33, 32, 22), (21, 22, 32, 31), (19, 20, 30, 29), (42, 43, 37, 36), (46, 47, 41, 40), (44, 45, 39, 38), (48, 49, 35, 34), (50, 43, 35, 49), (47, 37, 43, 50), (40, 41, 45, 44), (34, 35, 43, 42), (41, 47, 50, 45), (45, 50, 49, 39), (38, 39, 49, 48), (36, 37, 47, 46)])
me_cube_011.materials.append(mat_roof)
me_cube_011.use_remesh_preserve_volume = False
me_cube_011.use_remesh_preserve_attributes = False
me_cube_011.use_mirror_vertex_groups = False
me_cube_011.update()
me_cube_010 = bpy.data.meshes.new('Cube.010')
me_cube_010.from_pydata([(-0.2612, -0.7006, -0.7797), (-0.2612, -0.8661, -0.02638), (-0.2612, 0.7006, -0.7797), (-0.2612, 0.8352, 0.01483), (1.832, -0.7006, -0.5925), (1.903, -0.8661, 0.01203), (1.832, 0.7006, -0.5925), (1.906, 0.8352, 0.05178), (-0.2612, 0.0, -0.7797), (-0.2612, 0.0103, 0.7218), (1.832, -7.845e-09, -0.5925), (1.929, 0.0103, 0.8265), (0.7573, 0.7006, -0.7714), (0.7977, 0.9129, 0.01034), (0.7573, -0.7006, -0.7714), (0.7985, -0.9438, -0.03423), (0.8369, 0.0103, 0.977), (-1.896, -0.7599, -0.7257), (-1.896, -0.9393, 0.09166), (-1.896, 0.7605, -0.7257), (-1.896, 0.9064, 0.1364), (-0.1634, -0.7599, -0.6902), (-0.1041, -0.9393, 0.06627), (-0.1634, 0.7605, -0.6902), (-0.1014, 0.9064, 0.1094), (-1.896, 0.000309, -0.7257), (-1.896, 0.01149, 0.9034), (-0.1634, 0.000309, -0.6902), (-0.08164, 0.01149, 0.8493), (-1.036, 0.7605, -0.7166), (-1.002, 0.9908, 0.1315), (-1.036, -0.7599, -0.7166), (-1.001, -1.024, 0.08315), (-0.969, 0.01149, 1.18)], [], [(8, 9, 3, 2), (12, 13, 7, 6), (10, 11, 5, 4), (14, 15, 1, 0), (16, 9, 1, 15), (13, 3, 9, 16), (6, 7, 11, 10), (0, 1, 9, 8), (7, 13, 16, 11), (11, 16, 15, 5), (4, 5, 15, 14), (2, 3, 13, 12), (25, 26, 20, 19), (29, 30, 24, 23), (27, 28, 22, 21), (31, 32, 18, 17), (33, 26, 18, 32), (30, 20, 26, 33), (23, 24, 28, 27), (17, 18, 26, 25), (24, 30, 33, 28), (28, 33, 32, 22), (21, 22, 32, 31), (19, 20, 30, 29)])
me_cube_010.materials.append(mat_roof)
me_cube_010.use_remesh_preserve_volume = False
me_cube_010.use_remesh_preserve_attributes = False
me_cube_010.use_mirror_vertex_groups = False
me_cube_010.update()
me_cube_009 = bpy.data.meshes.new('Cube.009')
me_cube_009.from_pydata([(-0.2612, -0.7006, -0.7797), (-0.2612, -0.8661, -0.02638), (-0.2612, 0.7006, -0.7797), (-0.2612, 0.8352, 0.01483), (1.791, -0.7006, -0.747), (1.862, -0.8661, -0.04978), (1.791, 0.7006, -0.747), (1.865, 0.8352, -0.01003), (-0.2612, 0.0, -0.7797), (-0.2612, 0.0103, 0.7218), (1.791, -7.845e-09, -0.747), (1.888, 0.0103, 0.672), (0.7573, 0.7006, -0.7714), (0.7977, 0.9129, 0.01034), (0.7573, -0.7006, -0.7714), (0.7985, -0.9438, -0.03423), (0.8369, 0.0103, 0.977), (-1.896, -0.7599, -0.7257), (-1.896, -0.9393, 0.09166), (-1.896, 0.7605, -0.7257), (-1.896, 0.9064, 0.1364), (-0.1634, -0.7599, -0.6902), (-0.1041, -0.9393, 0.06627), (-0.1634, 0.7605, -0.6902), (-0.1014, 0.9064, 0.1094), (-1.896, 0.000309, -0.7257), (-1.896, 0.01149, 0.9034), (-0.1634, 0.000309, -0.6902), (-0.08164, 0.01149, 0.8493), (-1.036, 0.7605, -0.7166), (-1.002, 0.9908, 0.1315), (-1.036, -0.7599, -0.7166), (-1.001, -1.024, 0.08315), (-0.969, 0.01149, 1.18)], [], [(8, 9, 3, 2), (12, 13, 7, 6), (10, 11, 5, 4), (14, 15, 1, 0), (16, 9, 1, 15), (13, 3, 9, 16), (6, 7, 11, 10), (0, 1, 9, 8), (7, 13, 16, 11), (11, 16, 15, 5), (4, 5, 15, 14), (2, 3, 13, 12), (25, 26, 20, 19), (29, 30, 24, 23), (27, 28, 22, 21), (31, 32, 18, 17), (33, 26, 18, 32), (30, 20, 26, 33), (23, 24, 28, 27), (17, 18, 26, 25), (24, 30, 33, 28), (28, 33, 32, 22), (21, 22, 32, 31), (19, 20, 30, 29)])
me_cube_009.materials.append(mat_roof)
me_cube_009.use_remesh_preserve_volume = False
me_cube_009.use_remesh_preserve_attributes = False
me_cube_009.use_mirror_vertex_groups = False
me_cube_009.update()
me_cube_008 = bpy.data.meshes.new('Cube.008')
me_cube_008.from_pydata([(-0.2612, -0.7006, -0.7797), (-0.2612, -0.8661, -0.02638), (-0.2612, 0.7006, -0.7797), (-0.2612, 0.8352, 0.01483), (1.791, -0.7006, -0.747), (1.862, -0.8661, -0.04978), (1.791, 0.7006, -0.747), (1.865, 0.8352, -0.01003), (-0.2612, 0.0, -0.7797), (-0.2612, 0.0103, 0.7218), (1.791, -7.845e-09, -0.747), (1.888, 0.0103, 0.672), (0.7573, 0.7006, -0.7714), (0.7977, 0.9129, 0.01034), (0.7573, -0.7006, -0.7714), (0.7985, -0.9438, -0.03423), (0.8369, 0.0103, 0.977), (-1.896, -0.7599, -0.7257), (-1.896, -0.9393, 0.09166), (-1.896, 0.7605, -0.7257), (-1.896, 0.9064, 0.1364), (-0.1634, -0.7599, -0.6902), (-0.1041, -0.9393, 0.06627), (-0.1634, 0.7605, -0.6902), (-0.1014, 0.9064, 0.1094), (-1.896, 0.000309, -0.7257), (-1.896, 0.01149, 0.9034), (-0.1634, 0.000309, -0.6902), (-0.08164, 0.01149, 0.8493), (-1.036, 0.7605, -0.7166), (-1.002, 0.9908, 0.1315), (-1.036, -0.7599, -0.7166), (-1.001, -1.024, 0.08315), (-0.969, 0.01149, 1.18), (-2.792, -0.6519, -0.817), (-2.83, -0.8058, -0.1173), (-2.792, 0.6514, -0.817), (-2.832, 0.7765, -0.07905), (-1.722, -0.6519, -0.729), (-1.72, -0.8058, -0.07951), (-1.722, 0.6514, -0.729), (-1.72, 0.7765, -0.0425), (-2.792, -0.0002543, -0.817), (-2.867, 0.009328, 0.5776), (-1.722, -0.0002543, -0.729), (-1.742, 0.009328, 0.5915), (-2.261, 0.6514, -0.7806), (-2.279, 0.8488, -0.05351), (-2.261, -0.6519, -0.7806), (-2.276, -0.8781, -0.09488), (-2.306, 0.009328, 0.8453)], [], [(8, 9, 3, 2), (12, 13, 7, 6), (10, 11, 5, 4), (14, 15, 1, 0), (16, 9, 1, 15), (13, 3, 9, 16), (6, 7, 11, 10), (0, 1, 9, 8), (7, 13, 16, 11), (11, 16, 15, 5), (4, 5, 15, 14), (2, 3, 13, 12), (25, 26, 20, 19), (29, 30, 24, 23), (27, 28, 22, 21), (31, 32, 18, 17), (33, 26, 18, 32), (30, 20, 26, 33), (23, 24, 28, 27), (17, 18, 26, 25), (24, 30, 33, 28), (28, 33, 32, 22), (21, 22, 32, 31), (19, 20, 30, 29), (42, 43, 37, 36), (46, 47, 41, 40), (44, 45, 39, 38), (48, 49, 35, 34), (50, 43, 35, 49), (47, 37, 43, 50), (40, 41, 45, 44), (34, 35, 43, 42), (41, 47, 50, 45), (45, 50, 49, 39), (38, 39, 49, 48), (36, 37, 47, 46)])
me_cube_008.materials.append(mat_roof)
me_cube_008.use_remesh_preserve_volume = False
me_cube_008.use_remesh_preserve_attributes = False
me_cube_008.use_mirror_vertex_groups = False
me_cube_008.update()
me_cube_005 = bpy.data.meshes.new('Cube.005')
me_cube_005.from_pydata([(-0.424, -0.4671, -0.03077), (-0.424, -0.4671, 0.1627), (-0.4302, 0.4302, -0.03077), (-0.4302, 0.4302, 0.1114), (0.4302, -0.4302, -0.03077), (0.4302, -0.4302, 0.1627), (0.4184, 0.424, -0.03077), (0.4184, 0.424, 0.1114), (-1.245, -0.8398, -0.03077), (-1.245, -0.8398, 0.1627), (-1.249, -0.1085, -0.03077), (-1.249, -0.1085, 0.1114), (-0.644, -0.8097, -0.03077), (-0.644, -0.8097, 0.1627), (-0.6522, -0.1135, -0.03077), (-0.6522, -0.1135, 0.1114), (-0.3377, -1.211, -0.03077), (-0.3377, -1.211, 0.1627), (-0.3409, -0.6908, -0.03077), (-0.3409, -0.6908, 0.1114), (0.1057, -1.189, -0.03077), (0.1057, -1.189, 0.1627), (0.09958, -0.6944, -0.03077), (0.09958, -0.6944, 0.1114), (-3.124, 1.208, -0.03077), (-3.124, 1.208, 0.09467), (-3.13, 0.4026, -0.03077), (-3.13, 0.4026, 0.1114), (-2.27, 1.263, -0.03077), (-2.27, 1.263, 0.09467), (-2.251, 0.4088, -0.03077), (-2.251, 0.4088, 0.1114), (-3.945, 1.673, -0.03077), (-3.945, 1.673, 0.09467), (-3.949, 0.9412, -0.03077), (-3.949, 0.9412, 0.1114), (-3.344, 1.643, -0.03077), (-3.344, 1.643, 0.09467), (-3.352, 0.9463, -0.03077), (-3.352, 0.9463, 0.1114), (-3.038, 2.043, -0.03077), (-3.038, 2.043, 0.09467), (-3.041, 1.524, -0.03077), (-3.041, 1.524, 0.1114), (-2.595, 2.022, -0.03077), (-2.595, 2.022, 0.09467), (-2.601, 1.527, -0.03077), (-2.601, 1.527, 0.1114), (-4.024, -0.5317, -0.03077), (-4.024, -0.5317, 0.09467), (-4.03, -1.337, -0.03077), (-4.03, -1.337, 0.1114), (-3.169, -0.4763, -0.03077), (-3.169, -0.4763, 0.09467), (-3.15, -1.33, -0.03077), (-3.15, -1.33, 0.1114), (0.7335, 1.505, -0.03077), (0.7335, 1.505, 0.09467), (0.7246, 0.7003, -0.03077), (0.7246, 0.7003, 0.1114), (1.97, 1.561, -0.03077), (1.97, 1.561, 0.09467), (1.997, 0.7064, -0.03077), (1.997, 0.7064, 0.1114), (1.995, -1.039, -0.03077), (1.995, -1.039, 0.09467), (1.987, -1.66, -0.03077), (1.987, -1.66, 0.1114), (3.028, -0.996, -0.03077), (3.028, -0.996, 0.09467), (3.051, -1.655, -0.03077), (3.051, -1.655, 0.1114), (1.587, -1.815, -0.03077), (1.587, -1.815, 0.09467), (1.583, -2.436, -0.03077), (1.583, -2.436, 0.1114), (2.268, -1.772, -0.03077), (2.268, -1.772, 0.09467), (2.283, -2.431, -0.03077), (2.283, -2.431, 0.1114), (-1.269, -1.421, -0.03077), (-1.269, -1.421, 0.09467), (-1.276, -1.977, -0.03077), (-1.276, -1.977, 0.1114), (-0.2993, -1.383, -0.03077), (-0.2993, -1.383, 0.09467), (-0.2777, -1.973, -0.03077), (-0.2777, -1.973, 0.1114), (1.395, -0.5824, -0.03077), (1.395, -0.5824, 0.09467), (1.392, -1.102, -0.03077), (1.392, -1.102, 0.1114), (1.839, -0.6038, -0.03077), (1.839, -0.6038, 0.09467), (1.832, -1.099, -0.03077), (1.832, -1.099, 0.1114), (-2.568, -1.352, -0.03077), (-2.568, -1.352, 0.09467), (-2.571, -1.872, -0.03077), (-2.571, -1.872, 0.1114), (-2.125, -1.373, -0.03077), (-2.125, -1.373, 0.09467), (-2.131, -1.868, -0.03077), (-2.131, -1.868, 0.1114), (-3.569, 0.2574, -0.03077), (-3.569, 0.2574, 0.09467), (-3.573, -0.2624, -0.03077), (-3.573, -0.2624, 0.1114), (-3.126, 0.2361, -0.03077), (-3.126, 0.2361, 0.09467), (-3.132, -0.2588, -0.03077), (-3.132, -0.2588, 0.1114), (-1.263, 1.693, -0.03077), (-1.263, 1.693, 0.09467), (-1.266, 1.173, -0.03077), (-1.266, 1.173, 0.1114), (-0.8192, 1.671, -0.03077), (-0.8192, 1.671, 0.09467), (-0.8253, 1.176, -0.03077), (-0.8253, 1.176, 0.1114), (2.581, 1.318, -0.03077), (2.581, 1.318, 0.1627), (2.572, 2.05, -0.03077), (2.572, 2.05, 0.1114), (3.808, 1.348, -0.03077), (3.808, 1.348, 0.1627), (3.791, 2.045, -0.03077), (3.791, 2.045, 0.1114), (0.007479, 1.687, -0.0818), (0.007479, 1.687, 0.1116), (0.001572, 2.176, -0.0818), (0.001572, 2.176, 0.06036), (0.8275, 1.708, -0.0818), (0.8275, 1.708, 0.1116), (0.8162, 2.173, -0.0818), (0.8162, 2.173, 0.06036), (0.3158, -2.035, -0.03077), (0.3158, -2.035, 0.1627), (0.3099, -1.546, -0.03077), (0.3099, -1.546, 0.1114), (1.136, -2.015, -0.03077), (1.136, -2.015, 0.1627), (1.125, -1.549, -0.03077), (1.125, -1.549, 0.1114), (3.037, -0.2274, -0.03077), (3.037, -0.2274, 0.1627), (3.031, 0.2613, -0.03077), (3.031, 0.2613, 0.1114), (3.857, -0.2073, -0.03077), (3.857, -0.2073, 0.1627), (3.846, 0.2579, -0.03077), (3.846, 0.2579, 0.1114), (0.9805, 0.236, -0.03077), (0.9805, 0.236, 0.09467), (0.9773, -0.07446, -0.03077), (0.9773, -0.07446, 0.1114), (1.424, 0.2232, -0.03077), (1.424, 0.2232, 0.09467), (1.418, -0.07233, -0.03077), (1.418, -0.07233, 0.1114), (-2.326, 0.3104, -0.03077), (-2.326, 0.3104, 0.09467), (-2.329, -4.245e-05, -0.03077), (-2.329, -4.245e-05, 0.1114), (-1.882, 0.2976, -0.03077), (-1.882, 0.2976, 0.09467), (-1.888, 0.002086, -0.03077), (-1.888, 0.002086, 0.1114), (3.543, 1.172, -0.03077), (3.543, 1.172, 0.09467), (3.539, 0.8611, -0.03077), (3.539, 0.8611, 0.1114), (3.986, 1.159, -0.03077), (3.986, 1.159, 0.09467), (3.98, 0.8632, -0.03077), (3.98, 0.8632, 0.1114), (-4.239, 0.6357, -0.03077), (-4.239, 0.6357, 0.09467), (-4.242, 0.3253, -0.03077), (-4.242, 0.3253, 0.1114), (-3.796, 0.6229, -0.03077), (-3.796, 0.6229, 0.09467), (-3.802, 0.3274, -0.03077), (-3.802, 0.3274, 0.1114), (-2.236, -0.825, -0.03077), (-2.236, -0.825, 0.09467), (-2.24, -1.135, -0.03077), (-2.24, -1.135, 0.1114), (-1.793, -1.007, -0.0818), (-1.793, -0.8377, 0.09467), (-1.799, -1.133, -0.03077), (-1.799, -1.133, 0.1114)], [], [(0, 1, 3, 2), (2, 3, 7, 6), (6, 7, 5, 4), (4, 5, 1, 0), (8, 9, 11, 10), (7, 3, 1, 5), (10, 11, 15, 14), (14, 15, 13, 12), (12, 13, 9, 8), (15, 11, 9, 13), (16, 17, 19, 18), (18, 19, 23, 22), (22, 23, 21, 20), (20, 21, 17, 16), (23, 19, 17, 21), (24, 26, 27, 25), (26, 30, 31, 27), (30, 28, 29, 31), (28, 24, 25, 29), (32, 34, 35, 33), (31, 29, 25, 27), (34, 38, 39, 35), (38, 36, 37, 39), (36, 32, 33, 37), (39, 37, 33, 35), (40, 42, 43, 41), (42, 46, 47, 43), (46, 44, 45, 47), (44, 40, 41, 45), (47, 45, 41, 43), (48, 50, 51, 49), (50, 54, 55, 51), (54, 52, 53, 55), (52, 48, 49, 53), (55, 53, 49, 51), (56, 58, 59, 57), (58, 62, 63, 59), (62, 60, 61, 63), (60, 56, 57, 61), (63, 61, 57, 59), (64, 66, 67, 65), (66, 70, 71, 67), (70, 68, 69, 71), (68, 64, 65, 69), (71, 69, 65, 67), (72, 74, 75, 73), (74, 78, 79, 75), (78, 76, 77, 79), (76, 72, 73, 77), (79, 77, 73, 75), (80, 82, 83, 81), (82, 86, 87, 83), (86, 84, 85, 87), (84, 80, 81, 85), (87, 85, 81, 83), (88, 90, 91, 89), (90, 94, 95, 91), (94, 92, 93, 95), (92, 88, 89, 93), (95, 93, 89, 91), (96, 98, 99, 97), (98, 102, 103, 99), (102, 100, 101, 103), (100, 96, 97, 101), (103, 101, 97, 99), (104, 106, 107, 105), (106, 110, 111, 107), (110, 108, 109, 111), (108, 104, 105, 109), (111, 109, 105, 107), (112, 114, 115, 113), (114, 118, 119, 115), (118, 116, 117, 119), (116, 112, 113, 117), (119, 117, 113, 115), (120, 121, 123, 122), (122, 123, 127, 126), (126, 127, 125, 124), (124, 125, 121, 120), (127, 123, 121, 125), (128, 129, 131, 130), (130, 131, 135, 134), (134, 135, 133, 132), (132, 133, 129, 128), (135, 131, 129, 133), (136, 137, 139, 138), (138, 139, 143, 142), (142, 143, 141, 140), (140, 141, 137, 136), (143, 139, 137, 141), (144, 145, 147, 146), (146, 147, 151, 150), (150, 151, 149, 148), (148, 149, 145, 144), (151, 147, 145, 149), (152, 154, 155, 153), (154, 158, 159, 155), (158, 156, 157, 159), (156, 152, 153, 157), (159, 157, 153, 155), (160, 162, 163, 161), (162, 166, 167, 163), (166, 164, 165, 167), (164, 160, 161, 165), (167, 165, 161, 163), (168, 170, 171, 169), (170, 174, 175, 171), (174, 172, 173, 175), (172, 168, 169, 173), (175, 173, 169, 171), (176, 178, 179, 177), (178, 182, 183, 179), (182, 180, 181, 183), (180, 176, 177, 181), (183, 181, 177, 179), (184, 186, 187, 185), (186, 190, 191, 187), (190, 188, 189, 191), (188, 184, 185, 189), (191, 189, 185, 187)])
me_cube_005.materials.append(mat_roof)
me_cube_005.use_remesh_preserve_volume = False
me_cube_005.use_remesh_preserve_attributes = False
me_cube_005.use_mirror_vertex_groups = False
me_cube_005.update()
me_cube_004 = bpy.data.meshes.new('Cube.004')
me_cube_004.from_pydata([(-13.98, -2.785, 0.01382), (-13.98, -2.777, 0.2327), (-14.33, 1.873, -0.09007), (-14.33, 2.134, 0.195), (-7.736, 2.134, 0.195), (-6.062, 2.112, 0.195), (-3.349, 2.134, 0.195), (-3.349, 1.873, -0.09007), (-7.736, 1.873, -0.09007), (-9.916, 1.873, -0.09007), (-12.12, 1.873, -0.09007), (-12.12, 2.134, 0.195), (-9.409, 2.112, 0.195), (-12.03, -3.174, -0.09643), (-9.651, -3.145, -0.09643), (-7.736, -3.137, -0.09643), (-7.736, -3.128, 0.1224), (-9.651, -3.136, 0.1224), (-12.03, -3.165, 0.1224), (-14.27, 0.58, -0.05816), (-14.21, -1.311, -0.07092), (-14.21, -1.303, 0.2245), (-14.27, 0.5883, 0.1862), (-5.555, 1.873, -0.09007), (-1.143, 2.134, 0.195), (-1.143, 1.873, -0.09007), (-7.736, 0.6171, 0.1862), (-7.736, -1.245, 0.2245), (-9.405, 0.5854, 0.1862), (-9.538, -1.252, 0.2245), (-12.09, 0.5979, 0.1862), (-12.06, -1.284, 0.2245), (-12.09, 0.5895, -0.05816), (-12.06, -1.292, -0.07092), (-9.912, 0.5991, -0.05816), (-9.908, -1.273, -0.07092), (-7.736, 0.6087, -0.05816), (-7.736, -1.254, -0.07092), (-11.64, -3.16, 0.1224), (-11.64, -3.168, -0.09643), (-9.9, -3.39, -0.09643), (-9.9, -3.381, 0.1224), (-11.55, -3.294, 0.1224), (-11.55, -3.302, -0.09643), (-1.494, -2.777, 0.2327), (-1.494, -2.785, 0.01382), (-8.757, -3.131, -0.09643), (-8.761, -3.123, 0.1224), (-8.736, -3.255, -0.08452), (-8.74, -3.247, 0.1105), (-12.91, -2.892, -0.04927), (-12.63, -3.047, -0.061), (-12.67, -3.03, 0.1603), (-12.9, -2.886, 0.169), (-12.7, -2.734, 0.1777), (-12.7, -2.731, -0.07858), (-3.445, -3.174, -0.09643), (-5.82, -3.145, -0.09643), (-5.82, -3.136, 0.1224), (-3.445, -3.165, 0.1224), (-1.202, 0.58, -0.05816), (-1.262, -1.311, -0.07092), (-1.262, -1.303, 0.2245), (-1.202, 0.5883, 0.1862), (-6.066, 0.5854, 0.1862), (-5.934, -1.252, 0.2245), (-3.381, 0.5979, 0.1862), (-3.413, -1.284, 0.2245), (-3.381, 0.5895, -0.05816), (-3.413, -1.292, -0.07092), (-5.559, 0.5991, -0.05816), (-5.564, -1.273, -0.07092), (-3.834, -3.16, 0.1224), (-3.834, -3.168, -0.09643), (-5.571, -3.39, -0.09643), (-5.571, -3.381, 0.1224), (-3.918, -3.294, 0.1224), (-3.918, -3.302, -0.09643), (-6.714, -3.131, -0.09643), (-6.71, -3.123, 0.1224), (-7.74, -3.247, 0.1105), (-7.735, -3.255, -0.08452), (-6.735, -3.255, -0.08452), (-6.732, -3.247, 0.1105), (-2.564, -2.892, -0.04927), (-2.844, -3.047, -0.061), (-2.803, -3.03, 0.1603), (-2.574, -2.886, 0.169), (-2.771, -2.734, 0.1777), (-2.767, -2.731, -0.07858)], [], [(19, 22, 3, 2), (23, 70, 36, 8), (23, 8, 4, 5), (13, 18, 52, 51), (7, 23, 5, 6), (31, 21, 1, 53, 54, 52, 18), (25, 7, 6, 24), (47, 16, 27, 29, 17), (29, 31, 18, 38, 17), (20, 33, 13, 51, 55, 50, 0), (33, 35, 14, 39, 13), (14, 35, 37, 15), (73, 77, 74, 57), (39, 14, 40, 43), (2, 3, 11, 10), (10, 11, 12, 9), (9, 12, 4, 8), (9, 8, 36, 34), (34, 36, 37, 35), (10, 9, 34, 32), (32, 34, 35, 33), (2, 10, 32, 19), (19, 32, 33, 20), (12, 11, 30, 28), (28, 30, 31, 29), (4, 12, 28, 26), (26, 28, 29, 27), (57, 78, 15, 37, 71), (11, 3, 22, 30), (30, 22, 21, 31), (69, 56, 73, 57, 71), (61, 45, 84, 89, 85, 56, 69), (65, 58, 72, 59, 67), (58, 65, 27, 16, 79), (0, 1, 21, 20), (20, 21, 22, 19), (40, 41, 42, 43), (39, 38, 18, 13), (14, 17, 41, 40), (38, 39, 43, 42), (17, 38, 42, 41), (67, 59, 86, 88, 87, 44, 62), (56, 85, 86, 59), (60, 25, 24, 63), (46, 47, 17, 14), (47, 46, 48, 49), (55, 51, 52, 54), (54, 53, 50, 55), (50, 53, 1, 0), (70, 71, 37, 36), (7, 68, 70, 23), (68, 69, 71, 70), (25, 60, 68, 7), (60, 61, 69, 68), (5, 64, 66, 6), (64, 65, 67, 66), (4, 26, 64, 5), (26, 27, 65, 64), (6, 66, 63, 24), (66, 67, 62, 63), (45, 61, 62, 44), (61, 60, 63, 62), (74, 77, 76, 75), (73, 56, 59, 72), (57, 74, 75, 58), (72, 76, 77, 73), (58, 75, 76, 72), (78, 57, 58, 79), (80, 81, 82, 83), (79, 83, 82, 78), (81, 15, 78, 82), (89, 88, 86, 85), (88, 89, 84, 87), (84, 45, 44, 87), (80, 16, 47, 49), (48, 46, 15, 81), (16, 80, 83, 79), (48, 81, 80, 49)])
me_cube_004.materials.append(mat_roof)
me_cube_004.use_remesh_preserve_volume = False
me_cube_004.use_remesh_preserve_attributes = False
me_cube_004.use_mirror_vertex_groups = False
me_cube_004.update()

# ---- objects
ob_cube_021 = bpy.data.objects.new('Cube.021', me_cube_025)
ob_cube_017 = bpy.data.objects.new('Cube.017', me_cube_024)
ob_cube_016 = bpy.data.objects.new('Cube.016', me_cube_023)
ob_cube_009 = bpy.data.objects.new('Cube.009', me_cube_022)
ob_cube_008 = bpy.data.objects.new('Cube.008', me_cube)
ob_cube_001 = bpy.data.objects.new('Cube.001', me_cube_021)
ob_cube_020 = bpy.data.objects.new('Cube.020', me_cube_020)
ob_cube_019 = bpy.data.objects.new('Cube.019', me_cube_019)
ob_cube_018 = bpy.data.objects.new('Cube.018', me_cube_003)
ob_cube_015 = bpy.data.objects.new('Cube.015', me_cube_000)
ob_cube_014 = bpy.data.objects.new('Cube.014', me_cube_018)
ob_cube_007 = bpy.data.objects.new('Cube.007', me_cube_011)
ob_cube_006 = bpy.data.objects.new('Cube.006', me_cube_010)
ob_cube_005 = bpy.data.objects.new('Cube.005', me_cube_009)
ob_cube_004 = bpy.data.objects.new('Cube.004', me_cube_008)
ob_cube_002 = bpy.data.objects.new('Cube.002', me_cube_005)
ob_cube_003 = bpy.data.objects.new('Cube.003', me_cube_004)

# ---- transforms, parenting, visibility, modifiers, constraints
ob_cube_021.location = (4.225, -0.7765, 2.002)
ob_cube_021.rotation_euler = (-2.687e-07, 3.142, 1.175e-14)
ob_cube_021.scale = (0.228, 0.241, 0.228)
ob_cube_021.lineart.crease_threshold = 0.0
ob_cube_017.location = (-7.107, 1.012, 5.154)
ob_cube_017.rotation_euler = (0.893, -1.161e-08, -3.142)
ob_cube_017.scale = (0.9219, 0.7894, 0.7752)
ob_cube_017.lineart.crease_threshold = 0.0
ob_cube_016.location = (-2.708, 1.285, 5.018)
ob_cube_016.rotation_euler = (0.893, -1.161e-08, -3.142)
ob_cube_016.scale = (0.7407, 0.7894, 0.7752)
ob_cube_016.lineart.crease_threshold = 0.0
ob_cube_009.location = (2.588, 1.285, 5.018)
ob_cube_009.rotation_euler = (0.893, -1.161e-08, -3.142)
ob_cube_009.scale = (0.7407, 0.7894, 0.7752)
ob_cube_009.lineart.crease_threshold = 0.0
ob_cube_008.location = (0.0, 0.0, 0.9896)
ob_cube_008.lineart.crease_threshold = 0.0
_m = ob_cube_008.modifiers.new('Mirror', 'MIRROR')
_m.use_axis = (True, True, False)
ob_cube_001.location = (5.956, -0.01447, 6.618)
ob_cube_001.scale = (0.3227, 0.2963, 0.3227)
ob_cube_001.lineart.crease_threshold = 0.0
ob_cube_020.location = (-5.882, -0.01447, 6.618)
ob_cube_020.scale = (-0.3227, 0.2963, 0.3227)
ob_cube_020.lineart.crease_threshold = 0.0
ob_cube_019.location = (-3.586, -0.01447, 6.588)
ob_cube_019.scale = (-0.3227, 0.2963, 0.3227)
ob_cube_019.lineart.crease_threshold = 0.0
ob_cube_018.location = (-2.025, -0.01447, 6.588)
ob_cube_018.scale = (0.3665, 0.2963, 0.3227)
ob_cube_018.lineart.crease_threshold = 0.0
ob_cube_015.location = (-2.58, -1.311, 5.018)
ob_cube_015.rotation_euler = (0.893, -1.161e-08, -5.557e-09)
ob_cube_015.scale = (0.7407, 0.7894, 0.7752)
ob_cube_015.lineart.crease_threshold = 0.0
ob_cube_014.location = (-4.225, -0.7741, 2.574)
ob_cube_014.scale = (0.228, 0.241, 0.228)
ob_cube_014.lineart.crease_threshold = 0.0
ob_cube_007.location = (0.8225, -0.01447, 6.541)
ob_cube_007.scale = (0.3666, -0.2963, 0.3227)
ob_cube_007.lineart.crease_threshold = 0.0
ob_cube_006.location = (-0.7178, -0.01447, 6.541)
ob_cube_006.scale = (-0.3335, -0.2963, 0.3227)
ob_cube_006.lineart.crease_threshold = 0.0
ob_cube_005.location = (2.056, -0.01447, 6.588)
ob_cube_005.scale = (-0.3227, 0.2963, 0.3227)
ob_cube_005.lineart.crease_threshold = 0.0
ob_cube_004.location = (3.596, -0.01447, 6.588)
ob_cube_004.scale = (0.3227, 0.2963, 0.3227)
ob_cube_004.lineart.crease_threshold = 0.0
ob_cube_002.location = (2.716, -1.311, 5.018)
ob_cube_002.rotation_euler = (0.893, -1.161e-08, -5.557e-09)
ob_cube_002.scale = (0.7407, 0.7894, 0.7752)
ob_cube_002.lineart.crease_threshold = 0.0
ob_cube_003.location = (7.114, -1.038, 5.154)
ob_cube_003.rotation_euler = (0.893, -1.161e-08, -5.557e-09)
ob_cube_003.scale = (0.9219, 0.7894, 0.7752)
ob_cube_003.lineart.crease_threshold = 0.0

# ---- collection membership
col_collection_1.objects.link(ob_cube_021)
col_collection_1.objects.link(ob_cube_017)
col_collection_1.objects.link(ob_cube_016)
col_collection_1.objects.link(ob_cube_009)
col_collection_1.objects.link(ob_cube_008)
col_collection_1.objects.link(ob_cube_001)
col_collection_1.objects.link(ob_cube_020)
col_collection_1.objects.link(ob_cube_019)
col_collection_1.objects.link(ob_cube_018)
col_collection_1.objects.link(ob_cube_015)
col_collection_1.objects.link(ob_cube_014)
col_collection_1.objects.link(ob_cube_007)
col_collection_1.objects.link(ob_cube_006)
col_collection_1.objects.link(ob_cube_005)
col_collection_1.objects.link(ob_cube_004)
col_collection_1.objects.link(ob_cube_002)
col_collection_1.objects.link(ob_cube_003)

# ---- scene / render settings (as saved in the file)
scene.frame_start = 1; scene.frame_end = 250; scene.frame_set(1)
scene.render.engine = 'BLENDER_EEVEE_NEXT'
scene.render.resolution_percentage = 50
scene.render.dither_intensity = 0.0
scene.cycles.use_denoising = False
scene.cycles.samples = 128
scene.cycles.sampling_pattern = 'TABULATED_SOBOL'
scene.cycles.light_sampling_threshold = 0.0
scene.cycles.use_adaptive_sampling = False
scene.cycles.use_light_tree = False
scene.cycles.blur_glossy = 0.0
scene.cycles.sample_clamp_indirect = 0.0
scene.view_settings.view_transform = 'Standard'
bpy.context.view_layer.update()

# ---- added for rendering (the .blend has no active camera and no usable light): camera, sun
cam_auto = bpy.data.cameras.new('AutoCamera')
cam_auto.lens = 50.0
cam_auto.sensor_width = 36.0
cam_auto.clip_end = 1000.0
ob_auto_camera = bpy.data.objects.new('AutoCamera', cam_auto)
scene.collection.objects.link(ob_auto_camera)
ob_auto_camera.location = (14.836, -17.7719, 14.8457)
ob_auto_camera.rotation_euler = (1.09748, -7.21219e-08, 0.694738)
scene.camera = ob_auto_camera
light_auto_sun = bpy.data.lights.new('AutoSun', 'SUN')
light_auto_sun.energy = 3.0
light_auto_sun.angle = 0.0523599
ob_auto_sun = bpy.data.objects.new('AutoSun', light_auto_sun)
scene.collection.objects.link(ob_auto_sun)
ob_auto_sun.rotation_euler = (0.872665, 0.174533, 0.523599)
bpy.context.view_layer.update()
